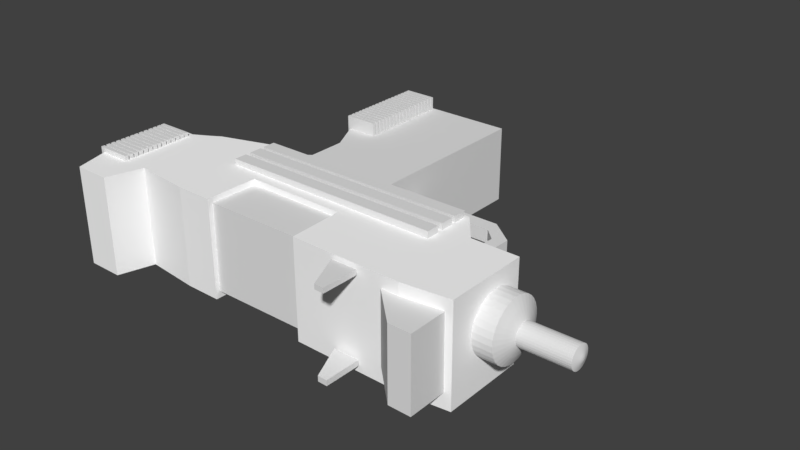 # Source: Uzi.blend  (saved by Blender 2.79.0; exported with 4.5.12 LTS)
import bpy
from mathutils import Matrix  # noqa: F401  (used for matrix-valued properties, if any)

bpy.ops.wm.read_factory_settings(use_empty=True)
scene = bpy.context.scene
scene.name = 'Scene'

# ---- collections
col_collection_1 = bpy.data.collections.new('Collection 1'); scene.collection.children.link(col_collection_1)

# ---- materials (node trees are filled in below, after node groups)
mat_c__lbremasteredrequiem_pc_nzp_models_vmodels_karambit2 = bpy.data.materials.new('C:\\lbremasteredrequiem\\pc\\nzp\\models\\VModels\\karambit2')
mat_c__lbremasteredrequiem_pc_nzp_models_vmodels_karambit2.alpha_threshold = 0.0
mat_c__lbremasteredrequiem_pc_nzp_models_vmodels_karambit2.use_transparent_shadow = False
mat_c__lbremasteredrequiem_pc_nzp_models_vmodels_karambit2.diffuse_color = (1.0, 1.0, 1.0, 1.0)
mat_c__lbremasteredrequiem_pc_nzp_models_vmodels_karambit2.roughness = 0.5

# ---- material node trees

# ---- world
world_world = bpy.data.worlds.new('World'); scene.world = world_world
world_world.color = (0.05088, 0.05088, 0.05088)
world_world.use_sun_shadow = False
world_world.sun_shadow_jitter_overblur = 0.0
world_world.cycles.sampling_method = 'MANUAL'

# ---- meshes
me_cube_005 = bpy.data.meshes.new('Cube.005')
me_cube_005.from_pydata([(0.2295, 0.8747, -1.633), (0.2295, 0.8747, 2.211), (0.2295, 1.0, -1.633), (0.2295, 1.0, 2.211), (1.488, 0.8747, -1.633), (1.488, 0.8747, 2.211), (1.488, 1.0, -1.633), (1.488, 1.0, 2.211), (0.2295, 0.7003, -1.633), (0.2295, 0.7003, 2.211), (0.2295, 0.8256, -1.633), (0.2295, 0.8256, 2.211), (1.488, 0.7003, -1.633), (1.488, 0.7003, 2.211), (1.488, 0.8256, -1.633), (1.488, 0.8256, 2.211), (0.2295, 0.5085, -1.633), (0.2295, 0.5085, 2.211), (0.2295, 0.6338, -1.633), (0.2295, 0.6338, 2.211), (1.488, 0.5085, -1.633), (1.488, 0.5085, 2.211), (1.488, 0.6338, -1.633), (1.488, 0.6338, 2.211), (0.2295, 0.3166, -1.633), (0.2295, 0.3166, 2.211), (0.2295, 0.442, -1.633), (0.2295, 0.442, 2.211), (1.488, 0.3166, -1.633), (1.488, 0.3166, 2.211), (1.488, 0.442, -1.633), (1.488, 0.442, 2.211), (0.2295, 0.1161, -1.633), (0.2295, 0.1161, 2.211), (0.2295, 0.2414, -1.633), (0.2295, 0.2414, 2.211), (1.488, 0.1161, -1.633), (1.488, 0.1161, 2.211), (1.488, 0.2414, -1.633), (1.488, 0.2414, 2.211), (0.2295, -0.08446, -1.633), (0.2295, -0.08446, 2.211), (0.2295, 0.04087, -1.633), (0.2295, 0.04087, 2.211), (1.488, -0.08446, -1.633), (1.488, -0.08446, 2.211), (1.488, 0.04087, -1.633), (1.488, 0.04087, 2.211), (0.2295, -0.285, -1.633), (0.2295, -0.285, 2.211), (0.2295, -0.1597, -1.633), (0.2295, -0.1597, 2.211), (1.488, -0.285, -1.633), (1.488, -0.285, 2.211), (1.488, -0.1597, -1.633), (1.488, -0.1597, 2.211), (0.2295, -0.4594, -1.633), (0.2295, -0.4594, 2.211), (0.2295, -0.3341, -1.633), (0.2295, -0.3341, 2.211), (1.488, -0.4594, -1.633), (1.488, -0.4594, 2.211), (1.488, -0.3341, -1.633), (1.488, -0.3341, 2.211), (0.2295, -0.6512, -1.633), (0.2295, -0.6512, 2.211), (0.2295, -0.5259, -1.633), (0.2295, -0.5259, 2.211), (1.488, -0.6512, -1.633), (1.488, -0.6512, 2.211), (1.488, -0.5259, -1.633), (1.488, -0.5259, 2.211), (0.2295, -0.8431, -1.633), (0.2295, -0.8431, 2.211), (0.2295, -0.7177, -1.633), (0.2295, -0.7177, 2.211), (1.488, -0.8431, -1.633), (1.488, -0.8431, 2.211), (1.488, -0.7177, -1.633), (1.488, -0.7177, 2.211), (0.2295, -1.044, -1.633), (0.2295, -1.044, 2.211), (0.2295, -0.9183, -1.633), (0.2295, -0.9183, 2.211), (1.488, -1.044, -1.633), (1.488, -1.044, 2.211), (1.488, -0.9183, -1.633), (1.488, -0.9183, 2.211), (0.2295, -1.244, -1.633), (0.2295, -1.244, 2.211), (0.2295, -1.119, -1.633), (0.2295, -1.119, 2.211), (1.488, -1.244, -1.633), (1.488, -1.244, 2.211), (1.488, -1.119, -1.633), (1.488, -1.119, 2.211), (0.2295, -1.436, -1.633), (0.2295, -1.436, 2.211), (0.2295, -1.311, -1.633), (0.2295, -1.311, 2.211), (1.488, -1.436, -1.633), (1.488, -1.436, 2.211), (1.488, -1.311, -1.633), (1.488, -1.311, 2.211), (0.2295, -1.637, -1.633), (0.2295, -1.637, 2.211), (0.2295, -1.511, -1.633), (0.2295, -1.511, 2.211), (1.488, -1.637, -1.633), (1.488, -1.637, 2.211), (1.488, -1.511, -1.633), (1.488, -1.511, 2.211), (4.44, 9.13, -1.508), (4.44, 9.13, 2.087), (4.44, 9.247, -1.508), (4.44, 9.247, 2.087), (5.617, 9.13, -1.508), (5.617, 9.13, 2.087), (5.617, 9.247, -1.508), (5.617, 9.247, 2.087), (4.44, 8.967, -1.508), (4.44, 8.967, 2.087), (4.44, 9.084, -1.508), (4.44, 9.084, 2.087), (5.617, 8.967, -1.508), (5.617, 8.967, 2.087), (5.617, 9.084, -1.508), (5.617, 9.084, 2.087), (4.44, 8.788, -1.508), (4.44, 8.788, 2.087), (4.44, 8.905, -1.508), (4.44, 8.905, 2.087), (5.617, 8.788, -1.508), (5.617, 8.788, 2.087), (5.617, 8.905, -1.508), (5.617, 8.905, 2.087), (4.44, 8.608, -1.508), (4.44, 8.608, 2.087), (4.44, 8.726, -1.508), (4.44, 8.726, 2.087), (5.617, 8.608, -1.508), (5.617, 8.608, 2.087), (5.617, 8.726, -1.508), (5.617, 8.726, 2.087), (4.44, 8.421, -1.508), (4.44, 8.421, 2.087), (4.44, 8.538, -1.508), (4.44, 8.538, 2.087), (5.617, 8.421, -1.508), (5.617, 8.421, 2.087), (5.617, 8.538, -1.508), (5.617, 8.538, 2.087), (4.44, 8.233, -1.508), (4.44, 8.233, 2.087), (4.44, 8.35, -1.508), (4.44, 8.35, 2.087), (5.617, 8.233, -1.508), (5.617, 8.233, 2.087), (5.617, 8.35, -1.508), (5.617, 8.35, 2.087), (4.44, 8.046, -1.508), (4.44, 8.046, 2.087), (4.44, 8.163, -1.508), (4.44, 8.163, 2.087), (5.617, 8.046, -1.508), (5.617, 8.046, 2.087), (5.617, 8.163, -1.508), (5.617, 8.163, 2.087), (4.44, 7.883, -1.508), (4.44, 7.883, 2.087), (4.44, 8.0, -1.508), (4.44, 8.0, 2.087), (5.617, 7.883, -1.508), (5.617, 7.883, 2.087), (5.617, 8.0, -1.508), (5.617, 8.0, 2.087), (4.44, 7.703, -1.508), (4.44, 7.703, 2.087), (4.44, 7.82, -1.508), (4.44, 7.82, 2.087), (5.617, 7.703, -1.508), (5.617, 7.703, 2.087), (5.617, 7.82, -1.508), (5.617, 7.82, 2.087), (4.44, 7.524, -1.508), (4.44, 7.524, 2.087), (4.44, 7.641, -1.508), (4.44, 7.641, 2.087), (5.617, 7.524, -1.508), (5.617, 7.524, 2.087), (5.617, 7.641, -1.508), (5.617, 7.641, 2.087), (4.44, 7.336, -1.508), (4.44, 7.336, 2.087), (4.44, 7.453, -1.508), (4.44, 7.453, 2.087), (5.617, 7.336, -1.508), (5.617, 7.336, 2.087), (5.617, 7.453, -1.508), (5.617, 7.453, 2.087), (4.44, 7.149, -1.508), (4.44, 7.149, 2.087), (4.44, 7.266, -1.508), (4.44, 7.266, 2.087), (5.617, 7.149, -1.508), (5.617, 7.149, 2.087), (5.617, 7.266, -1.508), (5.617, 7.266, 2.087), (4.44, 6.969, -1.508), (4.44, 6.969, 2.087), (4.44, 7.087, -1.508), (4.44, 7.087, 2.087), (5.617, 6.969, -1.508), (5.617, 6.969, 2.087), (5.617, 7.087, -1.508), (5.617, 7.087, 2.087), (4.44, 6.782, -1.508), (4.44, 6.782, 2.087), (4.44, 6.899, -1.508), (4.44, 6.899, 2.087), (5.617, 6.782, -1.508), (5.617, 6.782, 2.087), (5.617, 6.899, -1.508), (5.617, 6.899, 2.087), (4.44, 6.606, -1.508), (4.44, 6.606, 2.087), (4.44, 6.723, -1.508), (4.44, 6.723, 2.087), (5.617, 6.606, -1.508), (5.617, 6.606, 2.087), (5.617, 6.723, -1.508), (5.617, 6.723, 2.087), (4.44, 6.427, -1.508), (4.44, 6.427, 2.087), (4.44, 6.544, -1.508), (4.44, 6.544, 2.087), (5.617, 6.427, -1.508), (5.617, 6.427, 2.087), (5.617, 6.544, -1.508), (5.617, 6.544, 2.087), (4.44, 6.239, -1.508), (4.44, 6.239, 2.087), (4.44, 6.356, -1.508), (4.44, 6.356, 2.087), (5.617, 6.239, -1.508), (5.617, 6.239, 2.087), (5.617, 6.356, -1.508), (5.617, 6.356, 2.087), (4.44, 6.052, -1.508), (4.44, 6.052, 2.087), (4.44, 6.169, -1.508), (4.44, 6.169, 2.087), (5.617, 6.052, -1.508), (5.617, 6.052, 2.087), (5.617, 6.169, -1.508), (5.617, 6.169, 2.087), (4.44, 5.872, -1.508), (4.44, 5.872, 2.087), (4.44, 5.989, -1.508), (4.44, 5.989, 2.087), (5.617, 5.872, -1.508), (5.617, 5.872, 2.087), (5.617, 5.989, -1.508), (5.617, 5.989, 2.087), (12.36, 2.193, 2.231), (12.36, 2.193, -1.783), (12.36, 1.731, 2.231), (12.36, 1.731, -1.783), (4.426, 2.193, 2.231), (4.426, 2.193, -1.783), (4.426, 1.731, 2.231), (4.426, 1.731, -1.783), (12.36, 1.591, 2.231), (12.36, 1.591, -1.783), (12.36, 1.128, 2.231), (12.36, 1.128, -1.783), (4.426, 1.591, 2.231), (4.426, 1.591, -1.783), (4.426, 1.128, 2.231), (4.426, 1.128, -1.783), (12.36, 0.9377, 2.231), (12.36, 0.9377, -1.783), (12.36, 0.4749, 2.231), (12.36, 0.4749, -1.783), (4.426, 0.9377, 2.231), (4.426, 0.9377, -1.783), (4.426, 0.4749, 2.231), (4.426, 0.4749, -1.783)], [], [(0, 1, 3, 2), (2, 3, 7, 6), (6, 7, 5, 4), (4, 5, 1, 0), (2, 6, 4, 0), (7, 3, 1, 5), (8, 9, 11, 10), (10, 11, 15, 14), (14, 15, 13, 12), (12, 13, 9, 8), (10, 14, 12, 8), (15, 11, 9, 13), (16, 17, 19, 18), (18, 19, 23, 22), (22, 23, 21, 20), (20, 21, 17, 16), (18, 22, 20, 16), (23, 19, 17, 21), (24, 25, 27, 26), (26, 27, 31, 30), (30, 31, 29, 28), (28, 29, 25, 24), (26, 30, 28, 24), (31, 27, 25, 29), (32, 33, 35, 34), (34, 35, 39, 38), (38, 39, 37, 36), (36, 37, 33, 32), (34, 38, 36, 32), (39, 35, 33, 37), (40, 41, 43, 42), (42, 43, 47, 46), (46, 47, 45, 44), (44, 45, 41, 40), (42, 46, 44, 40), (47, 43, 41, 45), (48, 49, 51, 50), (50, 51, 55, 54), (54, 55, 53, 52), (52, 53, 49, 48), (50, 54, 52, 48), (55, 51, 49, 53), (56, 57, 59, 58), (58, 59, 63, 62), (62, 63, 61, 60), (60, 61, 57, 56), (58, 62, 60, 56), (63, 59, 57, 61), (64, 65, 67, 66), (66, 67, 71, 70), (70, 71, 69, 68), (68, 69, 65, 64), (66, 70, 68, 64), (71, 67, 65, 69), (72, 73, 75, 74), (74, 75, 79, 78), (78, 79, 77, 76), (76, 77, 73, 72), (74, 78, 76, 72), (79, 75, 73, 77), (80, 81, 83, 82), (82, 83, 87, 86), (86, 87, 85, 84), (84, 85, 81, 80), (82, 86, 84, 80), (87, 83, 81, 85), (88, 89, 91, 90), (90, 91, 95, 94), (94, 95, 93, 92), (92, 93, 89, 88), (90, 94, 92, 88), (95, 91, 89, 93), (96, 97, 99, 98), (98, 99, 103, 102), (102, 103, 101, 100), (100, 101, 97, 96), (98, 102, 100, 96), (103, 99, 97, 101), (104, 105, 107, 106), (106, 107, 111, 110), (110, 111, 109, 108), (108, 109, 105, 104), (106, 110, 108, 104), (111, 107, 105, 109), (112, 113, 115, 114), (114, 115, 119, 118), (118, 119, 117, 116), (116, 117, 113, 112), (114, 118, 116, 112), (119, 115, 113, 117), (120, 121, 123, 122), (122, 123, 127, 126), (126, 127, 125, 124), (124, 125, 121, 120), (122, 126, 124, 120), (127, 123, 121, 125), (128, 129, 131, 130), (130, 131, 135, 134), (134, 135, 133, 132), (132, 133, 129, 128), (130, 134, 132, 128), (135, 131, 129, 133), (136, 137, 139, 138), (138, 139, 143, 142), (142, 143, 141, 140), (140, 141, 137, 136), (138, 142, 140, 136), (143, 139, 137, 141), (144, 145, 147, 146), (146, 147, 151, 150), (150, 151, 149, 148), (148, 149, 145, 144), (146, 150, 148, 144), (151, 147, 145, 149), (152, 153, 155, 154), (154, 155, 159, 158), (158, 159, 157, 156), (156, 157, 153, 152), (154, 158, 156, 152), (159, 155, 153, 157), (160, 161, 163, 162), (162, 163, 167, 166), (166, 167, 165, 164), (164, 165, 161, 160), (162, 166, 164, 160), (167, 163, 161, 165), (168, 169, 171, 170), (170, 171, 175, 174), (174, 175, 173, 172), (172, 173, 169, 168), (170, 174, 172, 168), (175, 171, 169, 173), (176, 177, 179, 178), (178, 179, 183, 182), (182, 183, 181, 180), (180, 181, 177, 176), (178, 182, 180, 176), (183, 179, 177, 181), (184, 185, 187, 186), (186, 187, 191, 190), (190, 191, 189, 188), (188, 189, 185, 184), (186, 190, 188, 184), (191, 187, 185, 189), (192, 193, 195, 194), (194, 195, 199, 198), (198, 199, 197, 196), (196, 197, 193, 192), (194, 198, 196, 192), (199, 195, 193, 197), (200, 201, 203, 202), (202, 203, 207, 206), (206, 207, 205, 204), (204, 205, 201, 200), (202, 206, 204, 200), (207, 203, 201, 205), (208, 209, 211, 210), (210, 211, 215, 214), (214, 215, 213, 212), (212, 213, 209, 208), (210, 214, 212, 208), (215, 211, 209, 213), (216, 217, 219, 218), (218, 219, 223, 222), (222, 223, 221, 220), (220, 221, 217, 216), (218, 222, 220, 216), (223, 219, 217, 221), (224, 225, 227, 226), (226, 227, 231, 230), (230, 231, 229, 228), (228, 229, 225, 224), (226, 230, 228, 224), (231, 227, 225, 229), (232, 233, 235, 234), (234, 235, 239, 238), (238, 239, 237, 236), (236, 237, 233, 232), (234, 238, 236, 232), (239, 235, 233, 237), (240, 241, 243, 242), (242, 243, 247, 246), (246, 247, 245, 244), (244, 245, 241, 240), (242, 246, 244, 240), (247, 243, 241, 245), (248, 249, 251, 250), (250, 251, 255, 254), (254, 255, 253, 252), (252, 253, 249, 248), (250, 254, 252, 248), (255, 251, 249, 253), (256, 257, 259, 258), (258, 259, 263, 262), (262, 263, 261, 260), (260, 261, 257, 256), (258, 262, 260, 256), (263, 259, 257, 261), (269, 265, 267, 271), (269, 268, 264, 265), (271, 270, 268, 269), (267, 266, 270, 271), (264, 268, 270, 266), (265, 264, 266, 267), (277, 273, 275, 279), (277, 276, 272, 273), (279, 278, 276, 277), (275, 274, 278, 279), (272, 276, 278, 274), (273, 272, 274, 275), (285, 281, 283, 287), (285, 284, 280, 281), (287, 286, 284, 285), (283, 282, 286, 287), (280, 284, 286, 282), (281, 280, 282, 283)])
_uv = me_cube_005.uv_layers.new(name='UVMap')
_uv.uv.foreach_set('vector', [0.08404, 0.798, 0.08404, 0.9513, 0.07904, 0.9513, 0.07904, 0.798, 0.05122, 0.4873, 0.05122, 0.6406, 0.001047, 0.6406, 0.001047, 0.4873, 0.09113, 0.798, 0.09113, 0.9513, 0.08613, 0.9513, 0.08613, 0.798, 0.7405, 0.3117, 0.7405, 0.465, 0.6903, 0.465, 0.6903, 0.3117, 0.7949, 0.4458, 0.845, 0.4458, 0.845, 0.4508, 0.7949, 0.4508, 0.9496, 0.4792, 0.8994, 0.4792, 0.8994, 0.4742, 0.9496, 0.4742, 0.09822, 0.798, 0.09822, 0.9513, 0.09322, 0.9513, 0.09322, 0.798, 0.4171, 0.4873, 0.4171, 0.6406, 0.3669, 0.6406, 0.3669, 0.4873, 0.1053, 0.798, 0.1053, 0.9513, 0.1003, 0.9513, 0.1003, 0.798, 0.7405, 0.1564, 0.7405, 0.3096, 0.6903, 0.3096, 0.6903, 0.1564, 0.6903, 0.4671, 0.7405, 0.4671, 0.7405, 0.4721, 0.6903, 0.4721, 0.05122, 0.9584, 0.001047, 0.9584, 0.001047, 0.9534, 0.05122, 0.9534, 0.06986, 0.798, 0.06986, 0.9513, 0.06486, 0.9513, 0.06486, 0.798, 0.5739, 0.4873, 0.5739, 0.6406, 0.5238, 0.6406, 0.5238, 0.4873, 0.939, 0.1465, 0.939, 0.2997, 0.934, 0.2997, 0.934, 0.1465, 0.7928, 0.001047, 0.7928, 0.1543, 0.7426, 0.1543, 0.7426, 0.001047, 0.7949, 0.46, 0.845, 0.46, 0.845, 0.465, 0.7949, 0.465, 0.1363, 0.9584, 0.08613, 0.9584, 0.08613, 0.9534, 0.1363, 0.9534, 0.06277, 0.798, 0.06277, 0.9513, 0.05777, 0.9513, 0.05777, 0.798, 0.6262, 0.4873, 0.6262, 0.6406, 0.576, 0.6406, 0.576, 0.4873, 0.9443, 0.4873, 0.9443, 0.6406, 0.9393, 0.6406, 0.9393, 0.4873, 0.6882, 0.001047, 0.6882, 0.1543, 0.638, 0.1543, 0.638, 0.001047, 0.7949, 0.4742, 0.845, 0.4742, 0.845, 0.4792, 0.7949, 0.4792, 0.208, 0.9555, 0.1579, 0.9555, 0.1579, 0.9505, 0.208, 0.9505, 0.949, 0.6427, 0.949, 0.7959, 0.944, 0.7959, 0.944, 0.6427, 0.3648, 0.4873, 0.3649, 0.6406, 0.3147, 0.6406, 0.3147, 0.4873, 0.02022, 0.798, 0.02022, 0.9513, 0.01523, 0.9513, 0.01523, 0.798, 0.208, 0.6427, 0.208, 0.7959, 0.1579, 0.7959, 0.1579, 0.6427, 0.6903, 0.4742, 0.7405, 0.4742, 0.7405, 0.4792, 0.6903, 0.4792, 0.8975, 0.9385, 0.8474, 0.9385, 0.8474, 0.9335, 0.8975, 0.9335, 0.0415, 0.798, 0.04149, 0.9513, 0.0365, 0.9513, 0.0365, 0.798, 0.05122, 0.6427, 0.05122, 0.7959, 0.001047, 0.7959, 0.001047, 0.6427, 0.02731, 0.798, 0.02731, 0.9513, 0.02232, 0.9513, 0.02232, 0.798, 0.1035, 0.6427, 0.1035, 0.7959, 0.05332, 0.7959, 0.05332, 0.6427, 0.638, 0.4742, 0.6882, 0.4742, 0.6882, 0.4792, 0.638, 0.4792, 0.8975, 0.9456, 0.8474, 0.9456, 0.8474, 0.9406, 0.8975, 0.9406, 0.01313, 0.798, 0.01313, 0.9513, 0.008137, 0.9513, 0.008137, 0.798, 0.4694, 0.4873, 0.4694, 0.6406, 0.4192, 0.6406, 0.4192, 0.4873, 0.9461, 0.1465, 0.9461, 0.2997, 0.9411, 0.2997, 0.9411, 0.1465, 0.6785, 0.4873, 0.6785, 0.6406, 0.6283, 0.6406, 0.6283, 0.4873, 0.7949, 0.4387, 0.845, 0.4387, 0.845, 0.4437, 0.7949, 0.4437, 0.8975, 0.9527, 0.8474, 0.9527, 0.8474, 0.9477, 0.8975, 0.9477, 0.05568, 0.798, 0.05568, 0.9513, 0.05068, 0.9513, 0.05068, 0.798, 0.208, 0.4873, 0.208, 0.6406, 0.1579, 0.6406, 0.1579, 0.4873, 0.939, 0.3018, 0.939, 0.455, 0.934, 0.455, 0.934, 0.3018, 0.6882, 0.1564, 0.6882, 0.3096, 0.638, 0.3096, 0.638, 0.1564, 0.8374, 0.6327, 0.8876, 0.6327, 0.8876, 0.6377, 0.8374, 0.6377, 0.9531, 0.9552, 0.9029, 0.9552, 0.9029, 0.9502, 0.9531, 0.9502, 0.9461, 0.3018, 0.9461, 0.455, 0.9411, 0.455, 0.9411, 0.3018, 0.2603, 0.4873, 0.2603, 0.6406, 0.2101, 0.6406, 0.2101, 0.4873, 0.9372, 0.4873, 0.9372, 0.6406, 0.9322, 0.6406, 0.9322, 0.4873, 0.7307, 0.4873, 0.7307, 0.6406, 0.6806, 0.6406, 0.6806, 0.4873, 0.7949, 0.4671, 0.845, 0.4671, 0.845, 0.4721, 0.7949, 0.4721, 0.8975, 0.9598, 0.8474, 0.9598, 0.8474, 0.9548, 0.8975, 0.9548, 0.07695, 0.798, 0.07695, 0.9513, 0.07195, 0.9513, 0.07195, 0.798, 0.1035, 0.4873, 0.1035, 0.6406, 0.05332, 0.6406, 0.05332, 0.4873, 0.1124, 0.798, 0.1124, 0.9513, 0.1074, 0.9513, 0.1074, 0.798, 0.7928, 0.1564, 0.7928, 0.3096, 0.7426, 0.3096, 0.7426, 0.1564, 0.638, 0.4671, 0.6882, 0.4671, 0.6882, 0.4721, 0.638, 0.4721, 0.8973, 0.4792, 0.8471, 0.4792, 0.8471, 0.4742, 0.8973, 0.4742, 0.1337, 0.798, 0.1337, 0.9513, 0.1287, 0.9513, 0.1287, 0.798, 0.7928, 0.3117, 0.7928, 0.465, 0.7426, 0.465, 0.7426, 0.3117, 0.1479, 0.798, 0.1479, 0.9513, 0.1429, 0.9513, 0.1429, 0.798, 0.1558, 0.6427, 0.1558, 0.7959, 0.1056, 0.7959, 0.1056, 0.6427, 0.7426, 0.4671, 0.7928, 0.4671, 0.7928, 0.4721, 0.7426, 0.4721, 0.208, 0.9484, 0.1579, 0.9484, 0.1579, 0.9434, 0.208, 0.9434, 0.1408, 0.798, 0.1408, 0.9513, 0.1358, 0.9513, 0.1358, 0.798, 0.5217, 0.4873, 0.5217, 0.6406, 0.4715, 0.6406, 0.4715, 0.4873, 0.04859, 0.798, 0.04859, 0.9513, 0.04359, 0.9513, 0.04359, 0.798, 0.7405, 0.001047, 0.7405, 0.1543, 0.6903, 0.1543, 0.6903, 0.001047, 0.7426, 0.4742, 0.7928, 0.4742, 0.7928, 0.4792, 0.7426, 0.4792, 0.9531, 0.9623, 0.9029, 0.9623, 0.9029, 0.9573, 0.9531, 0.9573, 0.1195, 0.798, 0.1195, 0.9513, 0.1145, 0.9513, 0.1145, 0.798, 0.3126, 0.4873, 0.3126, 0.6406, 0.2624, 0.6406, 0.2624, 0.4873, 0.0344, 0.798, 0.0344, 0.9513, 0.02941, 0.9513, 0.02941, 0.798, 0.6882, 0.3117, 0.6882, 0.465, 0.638, 0.465, 0.638, 0.3117, 0.7851, 0.6327, 0.8353, 0.6327, 0.8353, 0.6377, 0.7851, 0.6377, 0.208, 0.9626, 0.1579, 0.9626, 0.1579, 0.9576, 0.208, 0.9576, 0.1266, 0.798, 0.1266, 0.9513, 0.1216, 0.9513, 0.1216, 0.798, 0.1558, 0.4873, 0.1558, 0.6406, 0.1056, 0.6406, 0.1056, 0.4873, 0.006043, 0.798, 0.006043, 0.9513, 0.001047, 0.9513, 0.001047, 0.798, 0.783, 0.4873, 0.783, 0.6406, 0.7328, 0.6406, 0.7328, 0.4873, 0.7949, 0.4529, 0.845, 0.4529, 0.845, 0.4579, 0.7949, 0.4579, 0.05122, 0.9654, 0.001047, 0.9654, 0.001047, 0.9604, 0.05122, 0.9604, 0.9578, 0.4873, 0.9578, 0.6306, 0.9531, 0.6306, 0.9531, 0.4873, 0.832, 0.4873, 0.832, 0.6306, 0.7851, 0.6306, 0.7851, 0.4873, 0.9619, 0.8048, 0.9619, 0.9481, 0.9573, 0.9481, 0.9573, 0.8048, 0.8908, 0.001047, 0.8908, 0.1444, 0.8439, 0.1444, 0.8439, 0.001047, 0.001047, 0.9675, 0.04797, 0.9675, 0.04797, 0.9722, 0.001047, 0.9722, 0.9988, 0.9826, 0.9519, 0.9826, 0.9519, 0.9779, 0.9988, 0.9779, 0.9596, 0.2919, 0.9596, 0.4352, 0.9549, 0.4352, 0.9549, 0.2919, 0.5577, 0.6427, 0.5577, 0.786, 0.5107, 0.786, 0.5107, 0.6427, 0.9693, 0.6427, 0.9693, 0.786, 0.9646, 0.786, 0.9646, 0.6427, 0.8453, 0.7881, 0.8453, 0.9314, 0.7983, 0.9314, 0.7983, 0.7881, 0.1579, 0.9647, 0.2048, 0.9647, 0.2048, 0.9694, 0.1579, 0.9694, 0.9498, 0.9961, 0.9029, 0.9961, 0.9029, 0.9914, 0.9498, 0.9914, 0.9736, 0.001047, 0.9736, 0.1444, 0.969, 0.1444, 0.969, 0.001047, 0.5086, 0.6427, 0.5086, 0.786, 0.4617, 0.786, 0.4617, 0.6427, 0.9731, 0.2919, 0.9731, 0.4352, 0.9685, 0.4352, 0.9685, 0.2919, 0.7962, 0.7881, 0.7962, 0.9314, 0.7493, 0.9314, 0.7493, 0.7881, 0.9029, 0.9847, 0.9498, 0.9847, 0.9498, 0.9893, 0.9029, 0.9893, 0.1331, 0.999, 0.08613, 0.999, 0.08613, 0.9943, 0.1331, 0.9943, 0.9669, 0.001047, 0.9669, 0.1444, 0.9622, 0.1444, 0.9622, 0.001047, 0.6492, 0.7881, 0.6492, 0.9314, 0.6023, 0.9314, 0.6023, 0.7881, 0.9687, 0.8048, 0.9687, 0.9481, 0.964, 0.9481, 0.964, 0.8048, 0.4531, 0.7881, 0.4531, 0.9314, 0.4062, 0.9314, 0.4062, 0.7881, 0.934, 0.4571, 0.9809, 0.4571, 0.9809, 0.4618, 0.934, 0.4618, 0.2048, 0.9964, 0.1579, 0.9964, 0.1579, 0.9918, 0.2048, 0.9918, 0.9731, 0.1465, 0.9731, 0.2898, 0.9685, 0.2898, 0.9685, 0.1465, 0.9301, 0.4873, 0.9301, 0.6306, 0.8831, 0.6306, 0.8831, 0.4873, 0.9646, 0.4873, 0.9646, 0.6306, 0.9599, 0.6306, 0.9599, 0.4873, 0.8811, 0.4873, 0.8811, 0.6306, 0.8341, 0.6306, 0.8341, 0.4873, 0.934, 0.4639, 0.9809, 0.4639, 0.9809, 0.4686, 0.934, 0.4686, 0.04797, 0.9925, 0.001047, 0.9925, 0.001047, 0.9878, 0.04797, 0.9878, 0.9625, 0.6427, 0.9625, 0.786, 0.9578, 0.786, 0.9578, 0.6427, 0.8908, 0.2919, 0.8908, 0.4352, 0.8439, 0.4352, 0.8439, 0.2919, 0.9664, 0.1465, 0.9664, 0.2898, 0.9617, 0.2898, 0.9617, 0.1465, 0.2571, 0.7881, 0.2571, 0.9314, 0.2101, 0.9314, 0.2101, 0.7881, 0.1579, 0.9782, 0.2048, 0.9782, 0.2048, 0.9829, 0.1579, 0.9829, 0.9951, 0.4487, 0.9482, 0.4487, 0.9482, 0.444, 0.9951, 0.444, 0.9664, 0.2919, 0.9664, 0.4352, 0.9617, 0.4352, 0.9617, 0.2919, 0.3551, 0.7881, 0.3551, 0.9314, 0.3082, 0.9314, 0.3082, 0.7881, 0.9713, 0.4873, 0.9713, 0.6306, 0.9666, 0.6306, 0.9666, 0.4873, 0.4041, 0.7881, 0.4041, 0.9314, 0.3572, 0.9314, 0.3572, 0.7881, 0.9029, 0.9779, 0.9498, 0.9779, 0.9498, 0.9826, 0.9029, 0.9826, 0.9988, 0.969, 0.9519, 0.969, 0.9519, 0.9644, 0.9988, 0.9644, 0.9601, 0.001047, 0.9601, 0.1444, 0.9554, 0.1444, 0.9554, 0.001047, 0.8418, 0.2919, 0.8418, 0.4352, 0.7949, 0.4352, 0.7949, 0.2919, 0.9533, 0.001047, 0.9533, 0.1444, 0.9487, 0.1444, 0.9487, 0.001047, 0.8418, 0.1465, 0.8418, 0.2898, 0.7949, 0.2898, 0.7949, 0.1465, 0.8474, 0.9754, 0.8943, 0.9754, 0.8943, 0.9801, 0.8474, 0.9801, 0.9988, 0.9961, 0.9519, 0.9961, 0.9519, 0.9914, 0.9988, 0.9914, 0.1693, 0.798, 0.1693, 0.9413, 0.1646, 0.9413, 0.1646, 0.798, 0.3616, 0.6427, 0.3616, 0.786, 0.3147, 0.786, 0.3147, 0.6427, 0.1828, 0.798, 0.1828, 0.9413, 0.1782, 0.9413, 0.1782, 0.798, 0.6002, 0.7881, 0.6002, 0.9314, 0.5533, 0.9314, 0.5533, 0.7881, 0.8474, 0.9686, 0.8943, 0.9686, 0.8943, 0.9733, 0.8474, 0.9733, 0.8943, 0.9665, 0.8474, 0.9665, 0.8474, 0.9618, 0.8943, 0.9618, 0.9552, 0.8048, 0.9552, 0.9481, 0.9505, 0.9481, 0.9505, 0.8048, 0.6067, 0.6427, 0.6067, 0.786, 0.5598, 0.786, 0.5598, 0.6427, 0.9143, 0.8048, 0.9143, 0.9481, 0.9097, 0.9481, 0.9097, 0.8048, 0.9008, 0.6427, 0.9008, 0.786, 0.8539, 0.786, 0.8539, 0.6427, 0.08613, 0.9672, 0.1331, 0.9672, 0.1331, 0.9719, 0.08613, 0.9719, 0.9986, 0.4788, 0.9517, 0.4788, 0.9517, 0.4742, 0.9986, 0.4742, 0.2031, 0.798, 0.2031, 0.9413, 0.1985, 0.9413, 0.1985, 0.798, 0.6557, 0.6427, 0.6557, 0.786, 0.6088, 0.786, 0.6088, 0.6427, 0.951, 0.4873, 0.951, 0.6306, 0.9463, 0.6306, 0.9463, 0.4873, 0.8943, 0.7881, 0.8943, 0.9314, 0.8474, 0.9314, 0.8474, 0.7881, 0.08613, 0.9807, 0.1331, 0.9807, 0.1331, 0.9854, 0.08613, 0.9854, 0.998, 0.7928, 0.9511, 0.7928, 0.9511, 0.7881, 0.998, 0.7881, 0.9484, 0.8048, 0.9484, 0.9481, 0.9437, 0.9481, 0.9437, 0.8048, 0.8028, 0.6427, 0.8028, 0.786, 0.7558, 0.786, 0.7558, 0.6427, 0.9528, 0.1465, 0.9528, 0.2898, 0.9482, 0.2898, 0.9482, 0.1465, 0.6982, 0.7881, 0.6982, 0.9314, 0.6513, 0.9314, 0.6513, 0.7881, 0.9029, 0.9711, 0.9498, 0.9711, 0.9498, 0.9758, 0.9029, 0.9758, 0.9933, 0.6374, 0.9463, 0.6374, 0.9463, 0.6327, 0.9933, 0.6327, 0.1896, 0.798, 0.1896, 0.9413, 0.1849, 0.9413, 0.1849, 0.798, 0.8418, 0.001047, 0.8418, 0.1444, 0.7949, 0.1444, 0.7949, 0.001047, 0.9528, 0.2919, 0.9528, 0.4352, 0.9482, 0.4352, 0.9482, 0.2919, 0.3061, 0.7881, 0.3061, 0.9314, 0.2591, 0.9314, 0.2591, 0.7881, 0.1579, 0.9715, 0.2048, 0.9715, 0.2048, 0.9761, 0.1579, 0.9761, 0.9951, 0.4419, 0.9482, 0.4419, 0.9482, 0.4373, 0.9951, 0.4373, 0.9416, 0.8048, 0.9416, 0.9481, 0.937, 0.9481, 0.937, 0.8048, 0.3093, 0.6427, 0.3093, 0.786, 0.2624, 0.786, 0.2624, 0.6427, 0.9557, 0.6427, 0.9557, 0.786, 0.9511, 0.786, 0.9511, 0.6427, 0.9398, 0.001047, 0.9398, 0.1444, 0.8929, 0.1444, 0.8929, 0.001047, 0.1579, 0.985, 0.2048, 0.985, 0.2048, 0.9897, 0.1579, 0.9897, 0.1331, 0.9922, 0.08613, 0.9922, 0.08613, 0.9875, 0.1331, 0.9875, 0.1625, 0.798, 0.1625, 0.9413, 0.1579, 0.9413, 0.1579, 0.798, 0.2571, 0.6427, 0.2571, 0.786, 0.2101, 0.786, 0.2101, 0.6427, 0.1761, 0.798, 0.1761, 0.9413, 0.1714, 0.9413, 0.1714, 0.798, 0.8518, 0.6427, 0.8518, 0.786, 0.8048, 0.786, 0.8048, 0.6427, 0.9029, 0.9644, 0.9498, 0.9644, 0.9498, 0.969, 0.9029, 0.969, 0.1331, 0.9651, 0.08613, 0.9651, 0.08613, 0.9604, 0.1331, 0.9604, 0.1964, 0.798, 0.1964, 0.9413, 0.1917, 0.9413, 0.1917, 0.798, 0.7047, 0.6427, 0.7047, 0.786, 0.6578, 0.786, 0.6578, 0.6427, 0.9281, 0.8048, 0.9281, 0.9481, 0.9234, 0.9481, 0.9234, 0.8048, 0.8908, 0.1465, 0.8908, 0.2898, 0.8439, 0.2898, 0.8439, 0.1465, 0.08613, 0.974, 0.1331, 0.974, 0.1331, 0.9787, 0.08613, 0.9787, 0.998, 0.7995, 0.9511, 0.7995, 0.9511, 0.7948, 0.998, 0.7948, 0.9596, 0.1465, 0.9596, 0.2898, 0.9549, 0.2898, 0.9549, 0.1465, 0.4106, 0.6427, 0.4106, 0.786, 0.3637, 0.786, 0.3637, 0.6427, 0.9076, 0.8048, 0.9076, 0.9481, 0.9029, 0.9481, 0.9029, 0.8048, 0.5512, 0.7881, 0.5512, 0.9314, 0.5042, 0.9314, 0.5042, 0.7881, 0.8474, 0.9821, 0.8943, 0.9821, 0.8943, 0.9868, 0.8474, 0.9868, 0.9988, 0.9893, 0.9519, 0.9893, 0.9519, 0.9847, 0.9988, 0.9847, 0.9349, 0.8048, 0.9349, 0.9481, 0.9302, 0.9481, 0.9302, 0.8048, 0.4596, 0.6427, 0.4596, 0.786, 0.4127, 0.786, 0.4127, 0.6427, 0.9211, 0.8048, 0.9211, 0.9481, 0.9164, 0.9481, 0.9164, 0.8048, 0.7472, 0.7881, 0.7472, 0.9314, 0.7003, 0.9314, 0.7003, 0.7881, 0.001047, 0.9743, 0.04797, 0.9743, 0.04797, 0.979, 0.001047, 0.979, 0.8943, 0.9936, 0.8474, 0.9936, 0.8474, 0.9889, 0.8943, 0.9889, 0.1546, 0.798, 0.1546, 0.9413, 0.1499, 0.9413, 0.1499, 0.798, 0.7537, 0.6427, 0.7537, 0.786, 0.7068, 0.786, 0.7068, 0.6427, 0.9466, 0.001047, 0.9466, 0.1444, 0.9419, 0.1444, 0.9419, 0.001047, 0.5021, 0.7881, 0.5021, 0.9314, 0.4552, 0.9314, 0.4552, 0.7881, 0.001047, 0.9811, 0.04797, 0.9811, 0.04797, 0.9857, 0.001047, 0.9857, 0.9988, 0.9758, 0.9519, 0.9758, 0.9519, 0.9711, 0.9988, 0.9711, 0.2101, 0.9335, 0.5265, 0.9335, 0.5265, 0.9519, 0.2101, 0.9519, 0.3195, 0.4852, 0.3195, 0.3252, 0.636, 0.3252, 0.636, 0.4852, 0.9113, 0.1465, 0.9113, 0.3065, 0.8929, 0.3065, 0.8929, 0.1465, 0.3175, 0.1631, 0.3175, 0.3231, 0.001047, 0.3231, 0.001047, 0.1631, 0.845, 0.9725, 0.5286, 0.9725, 0.5286, 0.954, 0.845, 0.954, 0.9113, 0.3085, 0.9113, 0.4686, 0.8929, 0.4686, 0.8929, 0.3085, 0.5286, 0.9746, 0.845, 0.9746, 0.845, 0.993, 0.5286, 0.993, 0.3195, 0.1611, 0.3195, 0.001047, 0.636, 0.001047, 0.636, 0.1611, 0.9419, 0.6427, 0.9419, 0.8027, 0.9234, 0.8027, 0.9234, 0.6427, 0.3175, 0.001047, 0.3175, 0.1611, 0.001047, 0.1611, 0.001047, 0.001047, 0.845, 0.9519, 0.5286, 0.9519, 0.5286, 0.9335, 0.845, 0.9335, 0.9213, 0.6427, 0.9213, 0.8027, 0.9029, 0.8027, 0.9029, 0.6427, 0.2101, 0.9746, 0.5265, 0.9746, 0.5265, 0.993, 0.2101, 0.993, 0.3195, 0.3231, 0.3195, 0.1631, 0.636, 0.1631, 0.636, 0.3231, 0.9319, 0.1465, 0.9319, 0.3065, 0.9134, 0.3065, 0.9134, 0.1465, 0.3175, 0.3252, 0.3175, 0.4852, 0.001047, 0.4852, 0.001047, 0.3252, 0.5265, 0.9725, 0.2101, 0.9725, 0.2101, 0.954, 0.5265, 0.954, 0.9319, 0.3085, 0.9319, 0.4686, 0.9134, 0.4686, 0.9134, 0.3085])
me_cube_005.use_remesh_preserve_volume = False
me_cube_005.use_remesh_preserve_attributes = False
me_cube_005.use_mirror_vertex_groups = False
me_cube_005.update()
me_c__lbremasteredrequiem_pc_nzp_models_vmodels_karambit2_001 = bpy.data.meshes.new('C:\\lbremasteredrequiem\\pc\\nzp\\models\\VModels\\karambit2.001')
me_c__lbremasteredrequiem_pc_nzp_models_vmodels_karambit2_001.from_pydata([(-3.993, 0.06017, 1.064), (-4.003, 0.07993, -0.936), (-4.006, -1.513, 1.048), (-4.016, -1.494, -0.9515), (-3.796, 0.05866, 1.063), (-3.806, 0.07842, -0.937), (-3.814, -2.233, 1.04), (-3.824, -2.213, -0.9596), (-3.796, 0.05866, 1.063), (-3.806, 0.07842, -0.937), (-3.814, -2.233, 1.04), (-3.824, -2.213, -0.9596), (-3.37, 0.0554, 1.061), (-3.38, 0.07515, -0.9392), (-3.388, -2.236, 1.038), (-3.398, -2.216, -0.9618), (-3.076, 0.2156, 1.061), (-3.086, 0.2353, -0.9391), (-3.095, -2.238, 1.037), (-3.105, -2.219, -0.9633), (-2.856, 0.3459, 1.061), (-2.866, 0.3656, -0.9389), (-2.871, -1.522, 1.043), (-2.881, -1.502, -0.9573), (-1.745, 0.7028, 1.059), (-1.755, 0.7226, -0.941), (-1.763, -1.632, 1.036), (-1.773, -1.613, -0.964), (-1.014, 0.6972, 1.055), (-1.024, 0.717, -0.9447), (-1.032, -1.638, 1.032), (-1.042, -1.618, -0.9677), (-0.9895, 0.697, 1.055), (-0.9995, 0.7168, -0.9448), (-0.9993, -0.5776, 1.042), (-1.009, -0.5579, -0.9574), (1.021, 0.6816, 1.045), (1.01, 0.7014, -0.9551), (1.011, -0.593, 1.032), (1.001, -0.5733, -0.9676), (2.8, 0.668, 1.036), (2.79, 0.6878, -0.9642), (1.039, -1.674, 1.021), (1.029, -1.655, -0.9785), (3.258, 0.08924, 1.028), (3.247, 0.109, -0.9722), (3.244, -1.691, 1.01), (3.234, -1.671, -0.9897), (4.196, 0.08205, 1.023), (4.185, 0.1018, -0.977), (4.183, -1.576, 1.007), (4.173, -1.556, -0.9933)], [], [(0, 1, 3, 2), (2, 3, 7, 6), (6, 7, 5, 4), (4, 5, 1, 0), (2, 6, 4, 0), (7, 3, 1, 5), (10, 8, 9, 11), (13, 12, 16, 17), (9, 8, 12, 13), (8, 10, 14, 12), (11, 9, 13, 15), (10, 11, 15, 14), (19, 17, 21, 23), (12, 14, 18, 16), (15, 13, 17, 19), (14, 15, 19, 18), (22, 23, 27, 26), (18, 19, 23, 22), (17, 16, 20, 21), (16, 18, 22, 20), (25, 24, 28, 29), (21, 20, 24, 25), (20, 22, 26, 24), (23, 21, 25, 27), (31, 29, 33, 35), (24, 26, 30, 28), (27, 25, 29, 31), (26, 27, 31, 30), (33, 32, 36, 37), (30, 31, 35, 34), (29, 28, 32, 33), (28, 30, 34, 32), (36, 38, 42, 40), (32, 34, 38, 36), (35, 33, 37, 39), (34, 35, 39, 38), (43, 41, 45, 47), (39, 37, 41, 43), (38, 39, 43, 42), (37, 36, 40, 41), (45, 44, 48, 49), (42, 43, 47, 46), (41, 40, 44, 45), (40, 42, 46, 44), (50, 51, 49, 48), (44, 46, 50, 48), (47, 45, 49, 51), (46, 47, 51, 50)])
_uv = me_c__lbremasteredrequiem_pc_nzp_models_vmodels_karambit2_001.uv_layers.new(name='C:\\lbremasteredrequiem\\pc\\nzp\\models\\VModels\\karambit2')
_uv.uv.foreach_set('vector', [0.4126, 0.7245, 0.224, 0.7245, 0.224, 0.5761, 0.4126, 0.5761, 0.8625, 0.7164, 0.8625, 0.5278, 0.9327, 0.5278, 0.9327, 0.7164, 0.224, 0.3576, 0.224, 0.169, 0.4401, 0.169, 0.4401, 0.3576, 0.977, 0.5257, 0.977, 0.337, 0.9955, 0.337, 0.9955, 0.5257, 0.06832, 0.9153, 0.0005933, 0.8967, 0.2167, 0.8967, 0.2167, 0.9153, 0.5558, 0.1663, 0.6235, 0.1477, 0.7719, 0.1477, 0.7719, 0.1663, 0.224, 0.5749, 0.224, 0.3588, 0.4126, 0.3588, 0.4126, 0.5749, 0.222, 0.5679, 0.222, 0.7566, 0.1904, 0.7566, 0.1904, 0.5679, 0.9758, 0.337, 0.9758, 0.5257, 0.9356, 0.5257, 0.9356, 0.337, 0.8482, 0.3306, 0.6321, 0.3306, 0.6321, 0.2904, 0.8482, 0.2904, 0.5558, 0.1063, 0.7719, 0.1063, 0.7719, 0.1466, 0.5558, 0.1466, 0.9339, 0.7164, 0.9339, 0.5278, 0.9741, 0.5278, 0.9741, 0.7164, 0.148, 0.9186, 0.3795, 0.9186, 0.3919, 0.9393, 0.2157, 0.9393, 0.6187, 0.922, 0.4026, 0.922, 0.4026, 0.8944, 0.6341, 0.8944, 0.2782, 0.1367, 0.4943, 0.1367, 0.5096, 0.1643, 0.2782, 0.1643, 0.9672, 0.9072, 0.9672, 0.7186, 0.9948, 0.7186, 0.9948, 0.9072, 0.7586, 0.5257, 0.7586, 0.337, 0.8636, 0.337, 0.8636, 0.5257, 0.8251, 0.9072, 0.8251, 0.7186, 0.8959, 0.7186, 0.8959, 0.9072, 0.9994, 0.5278, 0.9994, 0.7164, 0.9753, 0.7164, 0.9753, 0.5278, 0.8667, 0.9402, 0.6353, 0.9402, 0.703, 0.9195, 0.8792, 0.9195, 0.9822, 0.1006, 0.9822, 0.2892, 0.9133, 0.2892, 0.9133, 0.1006, 0.8239, 0.8287, 0.6353, 0.8287, 0.6353, 0.7186, 0.8239, 0.7186, 0.7416, 0.1051, 0.5654, 0.1051, 0.5558, 0.0005933, 0.776, 0.0005933, 0.4234, 0.7186, 0.5996, 0.7186, 0.6341, 0.8231, 0.4138, 0.8231, 0.2782, 0.1655, 0.4984, 0.1655, 0.4984, 0.1678, 0.3782, 0.1678, 0.2209, 0.8955, 0.0005933, 0.8955, 0.0005933, 0.8266, 0.2209, 0.8266, 0.4138, 0.8243, 0.6341, 0.8243, 0.6341, 0.8932, 0.4138, 0.8932, 0.8971, 0.9072, 0.8971, 0.7186, 0.966, 0.7186, 0.966, 0.9072, 0.4138, 0.5278, 0.6024, 0.5278, 0.6024, 0.7174, 0.4138, 0.7174, 0.7612, 0.7164, 0.7612, 0.5278, 0.8613, 0.5278, 0.8613, 0.7164, 0.2125, 0.3781, 0.2125, 0.5357, 0.2097, 0.5357, 0.2097, 0.3781, 0.8524, 0.3341, 0.6321, 0.3341, 0.7321, 0.3318, 0.8524, 0.3318, 0.636, 0.5266, 0.5158, 0.5266, 0.4138, 0.5232, 0.636, 0.3588, 0.6321, 0.2892, 0.6321, 0.169, 0.8217, 0.169, 0.8217, 0.2892, 0.6372, 0.337, 0.7574, 0.337, 0.7574, 0.5266, 0.6372, 0.5266, 0.4413, 0.3576, 0.4413, 0.169, 0.6309, 0.169, 0.6309, 0.3576, 0.0005933, 0.0005933, 0.277, 0.0005933, 0.2593, 0.0679, 0.1243, 0.1678, 0.3581, 0.0721, 0.4547, 0.0005933, 0.5546, 0.1355, 0.2782, 0.1355, 0.4126, 0.8277, 0.224, 0.8277, 0.224, 0.7257, 0.4126, 0.7257, 0.1892, 0.7358, 0.0005934, 0.7358, 0.0005933, 0.5679, 0.1892, 0.5679, 0.1892, 0.8254, 0.0005933, 0.8254, 0.0005934, 0.737, 0.1892, 0.737, 0.0005956, 0.5667, 0.0005933, 0.3781, 0.2086, 0.3781, 0.2086, 0.5667, 0.9344, 0.337, 0.9344, 0.5257, 0.8648, 0.5257, 0.8648, 0.337, 0.2228, 0.2125, 0.0005933, 0.3769, 0.0005933, 0.169, 0.1685, 0.169, 0.6036, 0.7164, 0.6036, 0.5278, 0.76, 0.5278, 0.76, 0.7164, 0.8032, 0.9183, 0.6353, 0.9183, 0.6468, 0.8298, 0.8032, 0.8298, 0.224, 0.8289, 0.3919, 0.8289, 0.3919, 0.9174, 0.2355, 0.9174, 0.8228, 0.2892, 0.8228, 0.1006, 0.9121, 0.1006, 0.9121, 0.2892])
me_c__lbremasteredrequiem_pc_nzp_models_vmodels_karambit2_001.materials.append(mat_c__lbremasteredrequiem_pc_nzp_models_vmodels_karambit2)
me_c__lbremasteredrequiem_pc_nzp_models_vmodels_karambit2_001.use_remesh_preserve_volume = False
me_c__lbremasteredrequiem_pc_nzp_models_vmodels_karambit2_001.use_remesh_preserve_attributes = False
me_c__lbremasteredrequiem_pc_nzp_models_vmodels_karambit2_001.use_mirror_vertex_groups = False
me_c__lbremasteredrequiem_pc_nzp_models_vmodels_karambit2_001.update()
me_cube_004 = bpy.data.meshes.new('Cube.004')
me_cube_004.from_pydata([(-1.0, -1.762, -1.0), (-1.0, -1.762, 1.0), (-1.0, 4.733, -1.0), (-1.0, 4.733, 1.0), (2.126, -1.762, -1.0), (2.126, -1.762, 1.0), (2.126, 4.733, -1.0), (2.126, 4.733, 1.0)], [], [(0, 1, 3, 2), (2, 3, 7, 6), (6, 7, 5, 4), (4, 5, 1, 0), (2, 6, 4, 0), (7, 3, 1, 5)])
me_cube_004.use_remesh_preserve_volume = False
me_cube_004.use_remesh_preserve_attributes = False
me_cube_004.use_mirror_vertex_groups = False
me_cube_004.update()
me_cube_003 = bpy.data.meshes.new('Cube.003')
me_cube_003.from_pydata([(3.556, 0.1851, -0.1884), (3.556, 0.1851, 0.2304), (3.556, 0.6039, -0.1884), (3.556, 0.6039, 0.2304), (4.9, 0.1851, -0.1884), (4.9, 0.1851, 0.2304), (4.9, 0.6039, -0.1884), (4.9, 0.6039, 0.2304), (5.305, -0.1933, -0.1884), (5.305, -0.1933, 0.2304), (5.675, 0.001605, -0.1884), (5.675, 0.001605, 0.2304), (5.211, -1.814, -0.1884), (5.211, -1.814, 0.2304), (5.63, -1.809, -0.1884), (5.63, -1.809, 0.2304), (2.402, -0.4291, -0.1884), (2.402, -0.4291, 0.2304), (2.228, -0.04814, -0.1884), (2.228, -0.04814, 0.2304)], [], [(1, 3, 19, 17), (2, 3, 7, 6), (6, 7, 11, 10), (4, 5, 1, 0), (2, 6, 4, 0), (7, 3, 1, 5), (9, 8, 12, 13), (5, 4, 8, 9), (4, 6, 10, 8), (7, 5, 9, 11), (14, 15, 13, 12), (8, 10, 14, 12), (11, 9, 13, 15), (10, 11, 15, 14), (16, 17, 19, 18), (2, 0, 16, 18), (3, 2, 18, 19), (0, 1, 17, 16)])
me_cube_003.use_remesh_preserve_volume = False
me_cube_003.use_remesh_preserve_attributes = False
me_cube_003.use_mirror_vertex_groups = False
me_cube_003.update()
me_cube_002 = bpy.data.meshes.new('Cube.002')
me_cube_002.from_pydata([(0.7187, 0.8866, 0.1939), (-1.1, 0.8843, 0.1962), (0.7189, 0.8654, 0.3708), (-1.099, 0.8631, 0.3732), (0.7192, 0.8101, 0.5403), (-1.099, 0.8078, 0.5426), (0.7195, 0.7228, 0.6957), (-1.099, 0.7205, 0.698), (0.7198, 0.6069, 0.831), (-1.099, 0.6046, 0.8334), (0.7202, 0.4668, 0.9412), (-1.098, 0.4645, 0.9435), (0.7205, 0.3079, 1.022), (-1.098, 0.3056, 1.024), (0.7207, 0.1363, 1.07), (-1.098, 0.1339, 1.072), (0.721, -0.04143, 1.084), (-1.097, -0.04375, 1.086), (0.7212, -0.2184, 1.063), (-1.097, -0.2207, 1.065), (0.7213, -0.3878, 1.007), (-1.097, -0.3902, 1.01), (0.7214, -0.5432, 0.92), (-1.097, -0.5456, 0.9224), (0.7214, -0.6786, 0.8041), (-1.097, -0.6809, 0.8064), (0.7214, -0.7888, 0.664), (-1.097, -0.7911, 0.6663), (0.7213, -0.8695, 0.5051), (-1.097, -0.8718, 0.5074), (0.7211, -0.9176, 0.3335), (-1.097, -0.9199, 0.3358), (0.7209, -0.9314, 0.1558), (-1.097, -0.9337, 0.1581), (0.7207, -0.9102, -0.0212), (-1.098, -0.9125, -0.01889), (0.7204, -0.8549, -0.1906), (-1.098, -0.8572, -0.1883), (0.7201, -0.7676, -0.346), (-1.098, -0.7699, -0.3437), (0.7198, -0.6517, -0.4814), (-1.099, -0.654, -0.4791), (0.7195, -0.5115, -0.5916), (-1.099, -0.5139, -0.5893), (0.7191, -0.3526, -0.6723), (-1.099, -0.355, -0.67), (0.7189, -0.181, -0.7204), (-1.1, -0.1834, -0.7181), (0.7186, -0.003326, -0.7342), (-1.1, -0.005652, -0.7319), (0.7184, 0.1736, -0.713), (-1.1, 0.1713, -0.7107), (0.7183, 0.3431, -0.6577), (-1.1, 0.3408, -0.6554), (0.7182, 0.4985, -0.5704), (-1.1, 0.4961, -0.5681), (0.7182, 0.6339, -0.4545), (-1.1, 0.6315, -0.4521), (0.7182, 0.744, -0.3143), (-1.1, 0.7417, -0.312), (0.7183, 0.8247, -0.1554), (-1.1, 0.8224, -0.1531), (0.7185, 0.8729, 0.01617), (-1.1, 0.8705, 0.01849), (0.8493, 0.6153, 0.1878), (0.8495, 0.6005, 0.3119), (0.8497, 0.5617, 0.4307), (0.8499, 0.5005, 0.5397), (0.8502, 0.4192, 0.6346), (0.8504, 0.321, 0.7119), (0.8506, 0.2095, 0.7685), (0.8508, 0.0892, 0.8022), (0.851, -0.0354, 0.8119), (0.8511, -0.1595, 0.797), (0.8512, -0.2783, 0.7582), (0.8513, -0.3873, 0.697), (0.8513, -0.4822, 0.6157), (0.8513, -0.5594, 0.5175), (0.8512, -0.616, 0.4061), (0.8511, -0.6498, 0.2857), (0.8509, -0.6594, 0.1611), (0.8508, -0.6446, 0.03704), (0.8506, -0.6058, -0.08177), (0.8503, -0.5446, -0.1907), (0.8501, -0.4633, -0.2857), (0.8499, -0.365, -0.3629), (0.8497, -0.2536, -0.4195), (0.8495, -0.1333, -0.4533), (0.8493, -0.008686, -0.4629), (0.8492, 0.1154, -0.448), (0.8491, 0.2342, -0.4093), (0.849, 0.3432, -0.3481), (0.849, 0.4381, -0.2668), (0.849, 0.5153, -0.1685), (0.8491, 0.5719, -0.05708), (0.8492, 0.6057, 0.06324), (0.9676, 0.3238, 0.1816), (0.9677, 0.3157, 0.2489), (0.9678, 0.2947, 0.3133), (0.968, 0.2615, 0.3724), (0.9681, 0.2174, 0.4239), (0.9682, 0.1641, 0.4658), (0.9683, 0.1037, 0.4965), (0.9684, 0.03844, 0.5148), (0.9685, -0.02914, 0.52), (0.9686, -0.09644, 0.512), (0.9687, -0.1609, 0.4909), (0.9687, -0.22, 0.4578), (0.9687, -0.2715, 0.4137), (0.9687, -0.3134, 0.3604), (0.9686, -0.344, 0.2999), (0.9686, -0.3624, 0.2347), (0.9685, -0.3676, 0.1671), (0.9684, -0.3595, 0.09979), (0.9683, -0.3385, 0.03535), (0.9682, -0.3053, -0.02374), (0.9681, -0.2612, -0.07523), (0.9679, -0.2079, -0.1171), (0.9678, -0.1475, -0.1478), (0.9677, -0.08223, -0.1661), (0.9676, -0.01465, -0.1714), (0.9675, 0.05265, -0.1633), (0.9675, 0.1171, -0.1423), (0.9675, 0.1762, -0.1091), (0.9674, 0.2277, -0.06498), (0.9675, 0.2696, -0.01169), (0.9675, 0.3003, 0.04874), (0.9676, 0.3186, 0.114), (2.464, 0.3257, 0.1797), (2.464, 0.3177, 0.247), (2.464, 0.2966, 0.3114), (2.464, 0.2634, 0.3705), (2.464, 0.2193, 0.422), (2.464, 0.1661, 0.4639), (2.464, 0.1056, 0.4946), (2.464, 0.04036, 0.5129), (2.465, -0.02722, 0.5181), (2.465, -0.09453, 0.5101), (2.465, -0.159, 0.489), (2.465, -0.2181, 0.4558), (2.465, -0.2695, 0.4118), (2.465, -0.3114, 0.3585), (2.465, -0.3421, 0.298), (2.465, -0.3604, 0.2328), (2.465, -0.3657, 0.1652), (2.464, -0.3576, 0.09789), (2.464, -0.3366, 0.03345), (2.464, -0.3034, -0.02565), (2.464, -0.2593, -0.07713), (2.464, -0.206, -0.119), (2.464, -0.1456, -0.1497), (2.464, -0.08032, -0.168), (2.464, -0.01273, -0.1733), (2.464, 0.05457, -0.1652), (2.464, 0.119, -0.1442), (2.463, 0.1781, -0.111), (2.463, 0.2296, -0.06689), (2.463, 0.2715, -0.0136), (2.464, 0.3022, 0.04684), (2.464, 0.3205, 0.1121), (2.545, 0.07753, 0.1743), (2.545, 0.07527, 0.1932), (2.545, 0.06934, 0.2114), (2.545, 0.06, 0.228), (2.545, 0.04759, 0.2425), (2.545, 0.03258, 0.2543), (2.545, 0.01557, 0.2629), (2.545, -0.002802, 0.2681), (2.545, -0.02183, 0.2696), (2.545, -0.04078, 0.2673), (2.545, -0.05892, 0.2614), (2.545, -0.07555, 0.252), (2.545, -0.09005, 0.2396), (2.545, -0.1018, 0.2246), (2.545, -0.1105, 0.2076), (2.545, -0.1156, 0.1892), (2.545, -0.1171, 0.1702), (2.545, -0.1148, 0.1513), (2.545, -0.1089, 0.1331), (2.545, -0.09958, 0.1165), (2.545, -0.08716, 0.102), (2.545, -0.07216, 0.09019), (2.545, -0.05515, 0.08155), (2.545, -0.03677, 0.0764), (2.545, -0.01775, 0.07492), (2.545, 0.001199, 0.07719), (2.545, 0.01934, 0.08311), (2.545, 0.03598, 0.09246), (2.545, 0.05047, 0.1049), (2.545, 0.06226, 0.1199), (2.545, 0.07091, 0.1369), (2.545, 0.07606, 0.1553), (2.557, 0.02163, 0.1731), (2.557, 0.02066, 0.1812), (2.557, 0.01815, 0.1889), (2.557, 0.01417, 0.196), (2.557, 0.008889, 0.2021), (2.557, 0.002507, 0.2071), (2.557, -0.00473, 0.2108), (2.557, -0.01255, 0.213), (2.557, -0.02064, 0.2136), (2.557, -0.0287, 0.2127), (2.557, -0.03642, 0.2101), (2.557, -0.0435, 0.2062), (2.557, -0.04966, 0.2009), (2.557, -0.05468, 0.1945), (2.557, -0.05836, 0.1873), (2.557, -0.06055, 0.1795), (2.557, -0.06117, 0.1714), (2.557, -0.06021, 0.1633), (2.557, -0.05769, 0.1556), (2.557, -0.05372, 0.1485), (2.557, -0.04843, 0.1423), (2.557, -0.04205, 0.1373), (2.557, -0.03482, 0.1336), (2.557, -0.027, 0.1315), (2.557, -0.0189, 0.1308), (2.557, -0.01084, 0.1318), (2.557, -0.003127, 0.1343), (2.557, 0.00395, 0.1383), (2.557, 0.01012, 0.1436), (2.557, 0.01513, 0.1499), (2.557, 0.01881, 0.1572), (2.557, 0.021, 0.165)], [], [(0, 1, 3, 2), (2, 3, 5, 4), (4, 5, 7, 6), (6, 7, 9, 8), (8, 9, 11, 10), (10, 11, 13, 12), (12, 13, 15, 14), (14, 15, 17, 16), (16, 17, 19, 18), (18, 19, 21, 20), (20, 21, 23, 22), (22, 23, 25, 24), (24, 25, 27, 26), (26, 27, 29, 28), (28, 29, 31, 30), (30, 31, 33, 32), (32, 33, 35, 34), (34, 35, 37, 36), (36, 37, 39, 38), (38, 39, 41, 40), (40, 41, 43, 42), (42, 43, 45, 44), (44, 45, 47, 46), (46, 47, 49, 48), (48, 49, 51, 50), (50, 51, 53, 52), (52, 53, 55, 54), (54, 55, 57, 56), (56, 57, 59, 58), (58, 59, 61, 60), (3, 1, 63, 61, 59, 57, 55, 53, 51, 49, 47, 45, 43, 41, 39, 37, 35, 33, 31, 29, 27, 25, 23, 21, 19, 17, 15, 13, 11, 9, 7, 5), (60, 61, 63, 62), (62, 63, 1, 0), (16, 18, 73, 72), (73, 74, 106, 105), (34, 36, 82, 81), (52, 54, 91, 90), (8, 10, 69, 68), (26, 28, 78, 77), (44, 46, 87, 86), (0, 2, 65, 64), (62, 0, 64, 95), (18, 20, 74, 73), (36, 38, 83, 82), (54, 56, 92, 91), (10, 12, 70, 69), (28, 30, 79, 78), (46, 48, 88, 87), (2, 4, 66, 65), (20, 22, 75, 74), (38, 40, 84, 83), (56, 58, 93, 92), (12, 14, 71, 70), (30, 32, 80, 79), (48, 50, 89, 88), (4, 6, 67, 66), (22, 24, 76, 75), (40, 42, 85, 84), (58, 60, 94, 93), (14, 16, 72, 71), (32, 34, 81, 80), (50, 52, 90, 89), (6, 8, 68, 67), (24, 26, 77, 76), (42, 44, 86, 85), (60, 62, 95, 94), (108, 109, 141, 140), (87, 88, 120, 119), (74, 75, 107, 106), (88, 89, 121, 120), (75, 76, 108, 107), (89, 90, 122, 121), (76, 77, 109, 108), (90, 91, 123, 122), (77, 78, 110, 109), (64, 65, 97, 96), (91, 92, 124, 123), (78, 79, 111, 110), (65, 66, 98, 97), (92, 93, 125, 124), (79, 80, 112, 111), (66, 67, 99, 98), (93, 94, 126, 125), (80, 81, 113, 112), (67, 68, 100, 99), (94, 95, 127, 126), (81, 82, 114, 113), (68, 69, 101, 100), (95, 64, 96, 127), (82, 83, 115, 114), (69, 70, 102, 101), (83, 84, 116, 115), (70, 71, 103, 102), (84, 85, 117, 116), (71, 72, 104, 103), (85, 86, 118, 117), (72, 73, 105, 104), (86, 87, 119, 118), (143, 144, 176, 175), (122, 123, 155, 154), (109, 110, 142, 141), (96, 97, 129, 128), (123, 124, 156, 155), (110, 111, 143, 142), (97, 98, 130, 129), (124, 125, 157, 156), (111, 112, 144, 143), (98, 99, 131, 130), (125, 126, 158, 157), (112, 113, 145, 144), (99, 100, 132, 131), (126, 127, 159, 158), (113, 114, 146, 145), (100, 101, 133, 132), (127, 96, 128, 159), (114, 115, 147, 146), (101, 102, 134, 133), (115, 116, 148, 147), (102, 103, 135, 134), (116, 117, 149, 148), (103, 104, 136, 135), (117, 118, 150, 149), (104, 105, 137, 136), (118, 119, 151, 150), (105, 106, 138, 137), (119, 120, 152, 151), (106, 107, 139, 138), (120, 121, 153, 152), (107, 108, 140, 139), (121, 122, 154, 153), (178, 179, 211, 210), (130, 131, 163, 162), (157, 158, 190, 189), (144, 145, 177, 176), (131, 132, 164, 163), (158, 159, 191, 190), (145, 146, 178, 177), (132, 133, 165, 164), (159, 128, 160, 191), (146, 147, 179, 178), (133, 134, 166, 165), (147, 148, 180, 179), (134, 135, 167, 166), (148, 149, 181, 180), (135, 136, 168, 167), (149, 150, 182, 181), (136, 137, 169, 168), (150, 151, 183, 182), (137, 138, 170, 169), (151, 152, 184, 183), (138, 139, 171, 170), (152, 153, 185, 184), (139, 140, 172, 171), (153, 154, 186, 185), (140, 141, 173, 172), (154, 155, 187, 186), (141, 142, 174, 173), (128, 129, 161, 160), (155, 156, 188, 187), (142, 143, 175, 174), (129, 130, 162, 161), (156, 157, 189, 188), (192, 193, 194, 195, 196, 197, 198, 199, 200, 201, 202, 203, 204, 205, 206, 207, 208, 209, 210, 211, 212, 213, 214, 215, 216, 217, 218, 219, 220, 221, 222, 223), (165, 166, 198, 197), (179, 180, 212, 211), (166, 167, 199, 198), (180, 181, 213, 212), (167, 168, 200, 199), (181, 182, 214, 213), (168, 169, 201, 200), (182, 183, 215, 214), (169, 170, 202, 201), (183, 184, 216, 215), (170, 171, 203, 202), (184, 185, 217, 216), (171, 172, 204, 203), (185, 186, 218, 217), (172, 173, 205, 204), (186, 187, 219, 218), (173, 174, 206, 205), (160, 161, 193, 192), (187, 188, 220, 219), (174, 175, 207, 206), (161, 162, 194, 193), (188, 189, 221, 220), (175, 176, 208, 207), (162, 163, 195, 194), (189, 190, 222, 221), (176, 177, 209, 208), (163, 164, 196, 195), (190, 191, 223, 222), (177, 178, 210, 209), (164, 165, 197, 196), (191, 160, 192, 223)])
_uv = me_cube_002.uv_layers.new(name='UVMap')
_uv.uv.foreach_set('vector', [0.7526, 0.1933, 0.3769, 0.1933, 0.3769, 0.1565, 0.7526, 0.1565, 0.7545, 0.7636, 0.3788, 0.7636, 0.3788, 0.7267, 0.7545, 0.7267, 0.7545, 0.6858, 0.3788, 0.6858, 0.3788, 0.649, 0.7545, 0.649, 0.7526, 0.3488, 0.3769, 0.3488, 0.3769, 0.3119, 0.7526, 0.3119, 0.7526, 0.271, 0.3769, 0.271, 0.3769, 0.2342, 0.7526, 0.2342, 0.7526, 0.1544, 0.3769, 0.1544, 0.3769, 0.1176, 0.7526, 0.1176, 0.7545, 0.8024, 0.3788, 0.8024, 0.3788, 0.7656, 0.7545, 0.7656, 0.7526, 0.3099, 0.3769, 0.3099, 0.3769, 0.2731, 0.7526, 0.2731, 0.7545, 0.4915, 0.3788, 0.4915, 0.3788, 0.4547, 0.7545, 0.4547, 0.7545, 0.5304, 0.3788, 0.5304, 0.3788, 0.4936, 0.7545, 0.4936, 0.7545, 0.4526, 0.3788, 0.4526, 0.3788, 0.4158, 0.7545, 0.4158, 0.7545, 0.7247, 0.3788, 0.7247, 0.3788, 0.6879, 0.7545, 0.6879, 0.3767, 0.6081, 0.001019, 0.6081, 0.001019, 0.5713, 0.3767, 0.5713, 0.3767, 0.5304, 0.001019, 0.5304, 0.00102, 0.4936, 0.3767, 0.4936, 0.3767, 0.4526, 0.00102, 0.4526, 0.001019, 0.4158, 0.3767, 0.4158, 0.3767, 0.4138, 0.001019, 0.4138, 0.00102, 0.3769, 0.3767, 0.377, 0.3767, 0.4915, 0.00102, 0.4915, 0.001019, 0.4547, 0.3767, 0.4547, 0.3767, 0.647, 0.001019, 0.647, 0.001019, 0.6101, 0.3767, 0.6101, 0.7526, 0.07671, 0.3769, 0.07671, 0.3769, 0.03988, 0.7526, 0.03988, 0.3767, 0.5692, 0.001019, 0.5692, 0.001019, 0.5324, 0.3767, 0.5324, 0.3767, 0.8024, 0.001019, 0.8024, 0.001019, 0.7656, 0.3767, 0.7656, 0.7526, 0.03784, 0.3769, 0.03784, 0.3769, 0.00102, 0.7526, 0.001019, 0.7526, 0.2322, 0.3769, 0.2322, 0.3769, 0.1953, 0.7526, 0.1953, 0.7526, 0.1156, 0.3769, 0.1156, 0.3769, 0.07875, 0.7526, 0.07875, 0.7545, 0.6081, 0.3788, 0.6081, 0.3788, 0.5713, 0.7545, 0.5713, 0.7545, 0.647, 0.3788, 0.647, 0.3788, 0.6101, 0.7545, 0.6101, 0.7545, 0.4138, 0.3788, 0.4138, 0.3788, 0.3769, 0.7545, 0.3769, 0.3767, 0.6858, 0.001019, 0.6858, 0.001019, 0.649, 0.3767, 0.649, 0.7545, 0.5692, 0.3788, 0.5692, 0.3788, 0.5324, 0.7545, 0.5324, 0.3767, 0.7247, 0.001019, 0.7247, 0.001019, 0.6879, 0.3767, 0.6879, 0.3749, 0.1696, 0.3749, 0.2064, 0.3677, 0.2425, 0.3536, 0.2765, 0.3332, 0.3071, 0.3071, 0.3332, 0.2765, 0.3536, 0.2425, 0.3677, 0.2064, 0.3749, 0.1696, 0.3749, 0.1334, 0.3677, 0.09941, 0.3536, 0.06879, 0.3332, 0.04276, 0.3071, 0.0223, 0.2765, 0.008204, 0.2425, 0.001019, 0.2064, 0.001019, 0.1696, 0.008204, 0.1334, 0.0223, 0.09941, 0.04276, 0.06879, 0.06879, 0.04275, 0.09941, 0.0223, 0.1334, 0.008203, 0.1696, 0.001019, 0.2064, 0.00102, 0.2425, 0.008204, 0.2765, 0.0223, 0.3071, 0.04276, 0.3332, 0.06879, 0.3536, 0.09941, 0.3677, 0.1334, 0.3767, 0.7636, 0.001019, 0.7636, 0.001019, 0.7267, 0.3767, 0.7267, 0.3767, 0.8413, 0.001019, 0.8413, 0.001019, 0.8045, 0.3767, 0.8045, 0.7547, 0.1933, 0.7547, 0.1565, 0.8167, 0.162, 0.8167, 0.1878, 0.8989, 0.5583, 0.8731, 0.5583, 0.879, 0.4936, 0.893, 0.4936, 0.7565, 0.6879, 0.7933, 0.6879, 0.7879, 0.7499, 0.762, 0.7499, 0.8342, 0.4936, 0.871, 0.4936, 0.8656, 0.5555, 0.8397, 0.5555, 0.8322, 0.5556, 0.7954, 0.5556, 0.8009, 0.4936, 0.8267, 0.4936, 0.7547, 0.07671, 0.7547, 0.03988, 0.8167, 0.04537, 0.8167, 0.07119, 0.8187, 0.1156, 0.8187, 0.07875, 0.8807, 0.08421, 0.8807, 0.11, 0.8808, 0.3119, 0.8808, 0.3488, 0.8188, 0.3432, 0.8188, 0.3174, 0.8808, 0.1953, 0.8808, 0.2322, 0.8188, 0.2266, 0.8188, 0.2008, 0.7547, 0.1544, 0.7547, 0.1176, 0.8167, 0.1231, 0.8167, 0.149, 0.7954, 0.5713, 0.8322, 0.5713, 0.8267, 0.6333, 0.8009, 0.6333, 0.8342, 0.7519, 0.871, 0.7519, 0.8655, 0.8139, 0.8397, 0.8139, 0.8322, 0.4915, 0.7954, 0.4915, 0.8009, 0.4295, 0.8267, 0.4295, 0.7547, 0.2322, 0.7547, 0.1953, 0.8167, 0.2008, 0.8167, 0.2266, 0.8188, 0.1933, 0.8188, 0.1565, 0.8808, 0.1619, 0.8808, 0.1878, 0.3767, 0.8433, 0.3767, 0.8802, 0.3147, 0.8746, 0.3147, 0.8488, 0.7547, 0.271, 0.7547, 0.2342, 0.8167, 0.2397, 0.8167, 0.2655, 0.7954, 0.6879, 0.8322, 0.6879, 0.8267, 0.7499, 0.8009, 0.7499, 0.8342, 0.6879, 0.871, 0.6879, 0.8655, 0.7498, 0.8397, 0.7498, 0.7933, 0.5556, 0.7565, 0.5556, 0.762, 0.4936, 0.7879, 0.4936, 0.7547, 0.3488, 0.7547, 0.3119, 0.8167, 0.3174, 0.8167, 0.3432, 0.8188, 0.001019, 0.8556, 0.001019, 0.8501, 0.063, 0.8243, 0.063, 0.8185, 0.649, 0.8185, 0.6858, 0.7565, 0.6803, 0.7565, 0.6545, 0.7547, 0.03784, 0.7547, 0.001019, 0.8167, 0.006525, 0.8167, 0.03235, 0.7565, 0.4138, 0.7565, 0.3769, 0.8185, 0.3824, 0.8185, 0.4082, 0.8342, 0.5713, 0.871, 0.5713, 0.8655, 0.6333, 0.8397, 0.6333, 0.7933, 0.6333, 0.7565, 0.6333, 0.762, 0.5713, 0.7879, 0.5713, 0.7565, 0.4295, 0.7933, 0.4295, 0.7879, 0.4915, 0.762, 0.4915, 0.8342, 0.4295, 0.871, 0.4295, 0.8656, 0.4915, 0.8397, 0.4915, 0.8167, 0.07875, 0.8167, 0.1156, 0.7547, 0.11, 0.7547, 0.0842, 0.7547, 0.3099, 0.7547, 0.2731, 0.8167, 0.2786, 0.8167, 0.3044, 0.7565, 0.8024, 0.7565, 0.7656, 0.8185, 0.7711, 0.8185, 0.7969, 0.8188, 0.2479, 0.8556, 0.2479, 0.8501, 0.3099, 0.8243, 0.3099, 0.00102, 0.8573, 0.001019, 0.8433, 0.3101, 0.8433, 0.3101, 0.8573, 0.8828, 0.1565, 0.9086, 0.1565, 0.9027, 0.2212, 0.8887, 0.2212, 0.8835, 0.3099, 0.8576, 0.3099, 0.8635, 0.2451, 0.8776, 0.2451, 0.9134, 0.2451, 0.9392, 0.2451, 0.9333, 0.3099, 0.9193, 0.3099, 0.9268, 0.7498, 0.9009, 0.7498, 0.9069, 0.6851, 0.9209, 0.6851, 0.9009, 0.4936, 0.9268, 0.4936, 0.9209, 0.5583, 0.9069, 0.5583, 0.8205, 0.6748, 0.8205, 0.649, 0.8853, 0.6549, 0.8853, 0.6689, 0.9009, 0.5713, 0.9268, 0.5713, 0.9209, 0.636, 0.9069, 0.636, 0.9288, 0.4804, 0.9288, 0.4546, 0.9936, 0.4605, 0.9936, 0.4745, 0.9936, 0.5713, 0.9936, 0.5971, 0.9288, 0.5912, 0.9288, 0.5772, 0.9009, 0.4267, 0.9268, 0.4267, 0.9209, 0.4915, 0.9069, 0.4915, 0.9107, 0.1823, 0.9107, 0.1565, 0.9754, 0.1624, 0.9754, 0.1764, 0.9503, 0.1176, 0.9503, 0.1434, 0.8856, 0.1375, 0.8856, 0.1235, 0.9475, 0.07875, 0.9475, 0.1046, 0.8828, 0.09866, 0.8828, 0.08466, 0.8188, 0.1434, 0.8188, 0.1176, 0.8835, 0.1235, 0.8835, 0.1375, 0.9521, 0.3769, 0.9521, 0.4028, 0.8873, 0.3969, 0.8873, 0.3829, 0.9521, 0.649, 0.9521, 0.6748, 0.8873, 0.6689, 0.8873, 0.6549, 0.9288, 0.4525, 0.9288, 0.4267, 0.9936, 0.4326, 0.9936, 0.4466, 0.9754, 0.1843, 0.9754, 0.2102, 0.9107, 0.2042, 0.9107, 0.1902, 0.9754, 0.2122, 0.9754, 0.238, 0.9107, 0.2321, 0.9107, 0.2181, 0.8731, 0.8139, 0.8731, 0.788, 0.9378, 0.7939, 0.9378, 0.8079, 0.8989, 0.7498, 0.8731, 0.7498, 0.879, 0.6851, 0.893, 0.6851, 0.9475, 0.3119, 0.9475, 0.3378, 0.8828, 0.3318, 0.8828, 0.3178, 0.8731, 0.786, 0.8731, 0.7602, 0.9378, 0.7661, 0.9378, 0.7801, 0.8989, 0.636, 0.8731, 0.636, 0.879, 0.5713, 0.893, 0.5713, 0.8205, 0.4028, 0.8205, 0.3769, 0.8853, 0.3829, 0.8853, 0.3969, 0.9392, 0.06577, 0.9134, 0.06577, 0.9193, 0.001019, 0.9333, 0.001019, 0.3147, 0.8822, 0.3405, 0.8822, 0.3346, 0.9469, 0.3206, 0.9469, 0.8835, 0.06577, 0.8576, 0.06577, 0.8635, 0.001019, 0.8776, 0.00102, 0.8731, 0.4267, 0.8989, 0.4267, 0.893, 0.4915, 0.879, 0.4915, 0.9113, 0.06577, 0.8855, 0.06577, 0.8914, 0.001019, 0.9054, 0.001019, 0.8855, 0.2451, 0.9113, 0.2451, 0.9054, 0.3099, 0.8914, 0.3099, 0.6899, 0.8827, 0.6899, 0.8687, 0.7436, 0.8737, 0.7436, 0.8776, 0.3788, 0.8987, 0.3788, 0.8847, 0.6878, 0.8847, 0.6878, 0.8987, 0.3788, 0.8506, 0.3788, 0.8366, 0.6878, 0.8366, 0.6878, 0.8506, 0.6899, 0.9629, 0.6899, 0.9489, 0.999, 0.9489, 0.999, 0.9629, 0.3788, 0.8827, 0.3788, 0.8687, 0.6879, 0.8687, 0.6879, 0.8827, 0.3788, 0.8666, 0.3788, 0.8526, 0.6878, 0.8526, 0.6879, 0.8666, 0.3788, 0.995, 0.3788, 0.981, 0.6879, 0.981, 0.6879, 0.995, 0.001019, 0.9857, 0.00102, 0.9717, 0.3101, 0.9717, 0.3101, 0.9857, 0.3769, 0.3648, 0.3769, 0.3508, 0.686, 0.3508, 0.686, 0.3648, 0.6899, 0.9308, 0.6899, 0.9168, 0.999, 0.9168, 0.999, 0.9308, 0.6899, 0.8666, 0.6899, 0.8526, 0.999, 0.8526, 0.999, 0.8666, 0.3788, 0.8185, 0.3788, 0.8045, 0.6879, 0.8045, 0.6879, 0.8185, 0.3788, 0.9789, 0.3788, 0.9649, 0.6878, 0.9649, 0.6878, 0.9789, 0.001019, 0.9536, 0.00102, 0.9396, 0.3101, 0.9396, 0.3101, 0.9536, 0.6899, 0.9468, 0.6899, 0.9328, 0.999, 0.9328, 0.999, 0.9468, 0.001019, 0.9376, 0.001019, 0.9236, 0.3101, 0.9236, 0.3101, 0.9376, 0.00102, 0.9055, 0.001019, 0.8915, 0.3101, 0.8915, 0.3101, 0.9055, 0.3788, 0.8345, 0.3788, 0.8205, 0.6878, 0.8205, 0.6878, 0.8345, 0.3788, 0.9308, 0.3788, 0.9168, 0.6878, 0.9168, 0.6878, 0.9308, 0.001019, 0.8734, 0.001019, 0.8594, 0.3101, 0.8594, 0.3101, 0.8734, 0.001019, 0.9696, 0.001019, 0.9556, 0.3101, 0.9556, 0.3101, 0.9696, 0.6899, 0.9147, 0.6899, 0.9007, 0.999, 0.9007, 0.999, 0.9147, 0.6899, 0.8345, 0.6899, 0.8205, 0.999, 0.8205, 0.999, 0.8345, 0.6899, 0.9789, 0.6899, 0.9649, 0.999, 0.9649, 0.999, 0.9789, 0.3788, 0.9629, 0.3788, 0.9489, 0.6878, 0.9489, 0.6878, 0.9629, 0.001019, 0.8894, 0.001019, 0.8754, 0.3101, 0.8754, 0.3101, 0.8894, 0.3788, 0.9468, 0.3788, 0.9328, 0.6878, 0.9328, 0.6878, 0.9468, 0.3788, 0.9147, 0.3788, 0.9007, 0.6878, 0.9007, 0.6878, 0.9147, 0.6899, 0.8506, 0.6899, 0.8366, 0.999, 0.8366, 0.999, 0.8506, 0.6881, 0.3648, 0.6881, 0.3508, 0.9972, 0.3508, 0.9972, 0.3648, 0.001019, 0.9215, 0.001019, 0.9075, 0.3101, 0.9075, 0.3101, 0.9215, 0.6899, 0.8987, 0.6899, 0.8847, 0.999, 0.8847, 0.999, 0.8987, 0.4322, 0.3708, 0.4322, 0.3669, 0.444, 0.368, 0.444, 0.3697, 0.9668, 0.8687, 0.9668, 0.8827, 0.913, 0.8776, 0.913, 0.8737, 0.9858, 0.4048, 0.9858, 0.4188, 0.9321, 0.4138, 0.9321, 0.4098, 0.7457, 0.8827, 0.7457, 0.8687, 0.7994, 0.8737, 0.7994, 0.8776, 0.3685, 0.949, 0.3685, 0.963, 0.3147, 0.9579, 0.3147, 0.954, 0.9825, 0.7409, 0.9825, 0.7549, 0.9288, 0.7498, 0.9288, 0.7459, 0.8015, 0.8827, 0.8015, 0.8687, 0.8552, 0.8737, 0.8552, 0.8776, 0.9589, 0.5473, 0.9448, 0.5473, 0.9499, 0.4936, 0.9538, 0.4936, 0.9825, 0.5494, 0.9825, 0.5634, 0.9288, 0.5583, 0.9288, 0.5544, 0.8573, 0.8827, 0.8573, 0.8687, 0.911, 0.8737, 0.911, 0.8776, 0.9552, 0.2989, 0.9412, 0.2989, 0.9463, 0.2451, 0.9502, 0.2451, 0.8763, 0.4188, 0.8763, 0.4048, 0.9301, 0.4098, 0.9301, 0.4138, 0.9552, 0.05477, 0.9412, 0.05477, 0.9463, 0.001019, 0.9502, 0.001019, 0.9448, 0.6851, 0.9589, 0.6851, 0.9538, 0.7388, 0.9499, 0.7388, 0.9539, 0.8139, 0.9399, 0.8139, 0.9449, 0.7602, 0.9489, 0.7602, 0.9523, 0.06185, 0.9664, 0.06185, 0.9613, 0.1156, 0.9574, 0.1156, 0.9428, 0.7388, 0.9288, 0.7388, 0.9339, 0.6851, 0.9378, 0.6851, 0.9541, 0.6211, 0.9681, 0.6211, 0.9631, 0.6748, 0.9592, 0.6748, 0.9428, 0.5473, 0.9288, 0.5473, 0.9338, 0.4936, 0.9378, 0.4936, 0.9559, 0.7602, 0.9699, 0.7602, 0.9649, 0.8139, 0.961, 0.8139, 0.3726, 0.936, 0.3586, 0.936, 0.3637, 0.8822, 0.3676, 0.8822, 0.9573, 0.001019, 0.9713, 0.001019, 0.9663, 0.05473, 0.9623, 0.05473, 0.3566, 0.936, 0.3426, 0.936, 0.3476, 0.8822, 0.3516, 0.8822, 0.9573, 0.2451, 0.9713, 0.2451, 0.9662, 0.2989, 0.9623, 0.2989, 0.6899, 0.8185, 0.6899, 0.8045, 0.7436, 0.8095, 0.7436, 0.8134, 0.9609, 0.4936, 0.9749, 0.4936, 0.9699, 0.5473, 0.9659, 0.5473, 0.7457, 0.8185, 0.7457, 0.8045, 0.7994, 0.8095, 0.7994, 0.8134, 0.9825, 0.5991, 0.9825, 0.6131, 0.9288, 0.6081, 0.9288, 0.6042, 0.9609, 0.6851, 0.9749, 0.6851, 0.9699, 0.7388, 0.9659, 0.7388, 0.8205, 0.4188, 0.8205, 0.4048, 0.8743, 0.4098, 0.8743, 0.4138, 0.3684, 0.965, 0.3684, 0.979, 0.3147, 0.974, 0.3147, 0.97, 0.7436, 0.981, 0.7436, 0.995, 0.6899, 0.9899, 0.6899, 0.986, 0.8979, 0.2372, 0.8967, 0.2384, 0.8953, 0.2393, 0.8938, 0.24, 0.8921, 0.2403, 0.8905, 0.2403, 0.8888, 0.24, 0.8873, 0.2393, 0.8859, 0.2384, 0.8847, 0.2372, 0.8838, 0.2358, 0.8831, 0.2343, 0.8828, 0.2326, 0.8828, 0.2309, 0.8831, 0.2293, 0.8838, 0.2277, 0.8847, 0.2263, 0.8859, 0.2252, 0.8873, 0.2242, 0.8888, 0.2236, 0.8905, 0.2233, 0.8921, 0.2233, 0.8938, 0.2236, 0.8953, 0.2242, 0.8967, 0.2252, 0.8979, 0.2263, 0.8989, 0.2277, 0.8995, 0.2293, 0.8998, 0.2309, 0.8998, 0.2326, 0.8995, 0.2343, 0.8989, 0.2358, 0.8245, 0.7912, 0.8205, 0.7912, 0.8217, 0.7794, 0.8233, 0.7794, 0.5428, 0.3708, 0.5428, 0.3669, 0.5546, 0.368, 0.5546, 0.3697, 0.9058, 0.235, 0.9019, 0.235, 0.903, 0.2233, 0.9047, 0.2233, 0.9288, 0.629, 0.9327, 0.629, 0.9316, 0.6408, 0.9299, 0.6408, 0.8174, 0.8163, 0.8134, 0.8163, 0.8146, 0.8045, 0.8163, 0.8045, 0.9288, 0.6152, 0.9327, 0.6152, 0.9316, 0.627, 0.9299, 0.627, 0.8114, 0.8163, 0.8075, 0.8163, 0.8086, 0.8045, 0.8103, 0.8045, 0.8265, 0.7656, 0.8305, 0.7656, 0.8293, 0.7774, 0.8276, 0.7774, 0.8054, 0.8163, 0.8015, 0.8163, 0.8026, 0.8045, 0.8043, 0.8045, 0.9348, 0.6152, 0.9387, 0.6152, 0.9376, 0.627, 0.9359, 0.627, 0.8245, 0.7774, 0.8205, 0.7774, 0.8217, 0.7656, 0.8233, 0.7656, 0.9408, 0.629, 0.9447, 0.629, 0.9436, 0.6408, 0.9419, 0.6408, 0.8294, 0.8163, 0.8254, 0.8163, 0.8265, 0.8045, 0.8282, 0.8045, 0.9408, 0.6152, 0.9447, 0.6152, 0.9436, 0.627, 0.9419, 0.627, 0.4046, 0.3708, 0.4046, 0.3669, 0.4164, 0.368, 0.4164, 0.3697, 0.9348, 0.629, 0.9387, 0.629, 0.9376, 0.6408, 0.9359, 0.6408, 0.529, 0.3708, 0.529, 0.3669, 0.5408, 0.368, 0.5408, 0.3697, 0.4302, 0.3669, 0.4302, 0.3708, 0.4184, 0.3697, 0.4184, 0.368, 0.8265, 0.7794, 0.8305, 0.7794, 0.8293, 0.7912, 0.8276, 0.7912, 0.3908, 0.3708, 0.3908, 0.3669, 0.4026, 0.368, 0.4026, 0.3697, 0.4717, 0.3669, 0.4717, 0.3708, 0.4599, 0.3697, 0.4599, 0.368, 0.5684, 0.3669, 0.5684, 0.3708, 0.5566, 0.3697, 0.5566, 0.368, 0.4875, 0.3708, 0.4875, 0.3669, 0.4993, 0.368, 0.4993, 0.3697, 0.3887, 0.3669, 0.3887, 0.3708, 0.3769, 0.3697, 0.3769, 0.368, 0.4855, 0.3669, 0.4855, 0.3708, 0.4737, 0.3697, 0.4737, 0.368, 0.5843, 0.3708, 0.5843, 0.3669, 0.5961, 0.368, 0.5961, 0.3697, 0.4578, 0.3669, 0.4578, 0.3708, 0.4461, 0.3697, 0.4461, 0.368, 0.5822, 0.3669, 0.5822, 0.3708, 0.5704, 0.3697, 0.5704, 0.368, 0.5152, 0.3708, 0.5152, 0.3669, 0.5269, 0.368, 0.5269, 0.3697, 0.8234, 0.8163, 0.8194, 0.8163, 0.8206, 0.8045, 0.8222, 0.8045, 0.5131, 0.3669, 0.5131, 0.3708, 0.5013, 0.3697, 0.5013, 0.368])
me_cube_002.use_remesh_preserve_volume = False
me_cube_002.use_remesh_preserve_attributes = False
me_cube_002.use_mirror_vertex_groups = False
me_cube_002.update()
me_cube_001 = bpy.data.meshes.new('Cube.001')
me_cube_001.from_pydata([(-1.584, -1.0, -1.0), (-1.584, -1.0, 1.0), (-1.584, -0.5994, -1.0), (-1.584, -0.5994, 1.0), (-1.049, -1.0, -1.0), (-1.049, -1.0, 1.0), (-1.049, -0.195, -1.0), (-1.049, -0.195, 1.0), (1.503, -1.0, -1.0), (1.503, -1.0, 1.0), (1.503, -0.195, -1.0), (1.503, -0.195, 1.0), (-1.049, 0.7844, -1.0), (-1.049, 0.7844, 1.0), (1.503, 0.7844, -1.0), (1.503, 0.7844, 1.0), (-1.483, 1.66, -1.0), (-1.483, 1.66, 1.0), (1.503, 1.66, -1.0), (1.503, 1.66, 1.0), (-1.483, 4.129, -1.0), (-1.483, 4.129, 1.0), (1.503, 4.129, -1.0), (1.503, 4.129, 1.0)], [], [(0, 1, 3, 2), (2, 3, 7, 6), (7, 5, 9, 11), (4, 5, 1, 0), (2, 6, 4, 0), (7, 3, 1, 5), (10, 11, 9, 8), (6, 7, 13, 12), (5, 4, 8, 9), (4, 6, 10, 8), (15, 14, 18, 19), (7, 11, 15, 13), (10, 6, 12, 14), (11, 10, 14, 15), (17, 19, 23, 21), (13, 15, 19, 17), (12, 13, 17, 16), (14, 12, 16, 18), (20, 21, 23, 22), (16, 17, 21, 20), (18, 16, 20, 22), (19, 18, 22, 23)])
me_cube_001.use_remesh_preserve_volume = False
me_cube_001.use_remesh_preserve_attributes = False
me_cube_001.use_mirror_vertex_groups = False
me_cube_001.update()
me_cube = bpy.data.meshes.new('Cube')
me_cube.from_pydata([(-1.234, -0.8538, -0.8538), (-1.234, -0.8538, 0.8977), (-1.234, 1.146, -0.8538), (-1.234, 1.146, 0.8977), (1.234, -0.8538, -0.8538), (1.234, -0.8538, 0.8977), (1.234, 1.146, -0.8538), (1.234, 1.146, 0.8977), (2.257, -1.753, -0.8538), (2.257, -1.753, -0.7445), (1.938, -1.035, -0.8538), (1.938, -1.035, -0.7445), (2.449, -1.76, -0.8538), (2.449, -1.76, -0.7445), (2.456, -1.035, -0.8538), (2.456, -1.035, -0.7445), (2.257, -1.753, 0.8117), (2.257, -1.753, 0.9124), (1.938, -1.035, 0.8117), (1.938, -1.035, 0.9124), (2.449, -1.76, 0.8117), (2.449, -1.76, 0.9124), (2.456, -1.035, 0.8117), (2.456, -1.035, 0.9124), (3.623, -1.681, -0.7042), (3.623, -1.681, 0.7413), (2.795, -0.8889, -0.7042), (2.795, -0.8889, 0.7413), (4.074, -1.689, -0.7042), (4.074, -1.689, 0.7413), (4.071, -0.8515, -0.7042), (4.071, -0.8515, 0.7413)], [], [(0, 1, 3, 2), (2, 3, 7, 6), (6, 7, 5, 4), (4, 5, 1, 0), (2, 6, 4, 0), (7, 3, 1, 5), (8, 9, 11, 10), (10, 11, 15, 14), (14, 15, 13, 12), (12, 13, 9, 8), (10, 14, 12, 8), (15, 11, 9, 13), (16, 17, 19, 18), (18, 19, 23, 22), (22, 23, 21, 20), (20, 21, 17, 16), (18, 22, 20, 16), (23, 19, 17, 21), (24, 25, 27, 26), (26, 27, 31, 30), (30, 31, 29, 28), (28, 29, 25, 24), (26, 30, 28, 24), (31, 27, 25, 29)])
_uv = me_cube.uv_layers.new(name='UVMap')
_uv.uv.foreach_set('vector', [0.00036, 0.963, 0.00036, 0.6923, 0.3095, 0.6923, 0.3095, 0.963, 0.3825, 0.6532, 0.3825, 0.3825, 0.7639, 0.3825, 0.7639, 0.6532, 0.6916, 0.6539, 0.6916, 0.9246, 0.3825, 0.9246, 0.3825, 0.6539, 0.6916, 0.00036, 0.6916, 0.2711, 0.3102, 0.2711, 0.3102, 0.00036, 0.0003601, 0.3818, 0.00036, 0.00036, 0.3095, 0.00036, 0.3095, 0.3818, 0.3818, 0.6916, 0.00036, 0.6916, 0.00036, 0.3825, 0.3818, 0.3825, 0.3102, 0.3694, 0.3102, 0.3525, 0.4315, 0.3525, 0.4315, 0.3694, 0.5358, 0.3212, 0.5358, 0.3043, 0.6158, 0.3043, 0.6158, 0.3212, 0.5443, 0.3525, 0.5443, 0.3694, 0.4323, 0.3694, 0.4323, 0.3525, 0.5748, 0.3525, 0.5748, 0.3694, 0.5451, 0.3694, 0.5451, 0.3525, 0.4223, 0.2718, 0.4223, 0.3518, 0.3102, 0.3507, 0.3114, 0.321, 0.8903, 0.1984, 0.9703, 0.1984, 0.9212, 0.3093, 0.8914, 0.3104, 0.5358, 0.2873, 0.5358, 0.2718, 0.6571, 0.2718, 0.6571, 0.2873, 0.5358, 0.3375, 0.5358, 0.322, 0.6158, 0.322, 0.6158, 0.3375, 0.6479, 0.2881, 0.6479, 0.3036, 0.5358, 0.3036, 0.5358, 0.2881, 0.6053, 0.3525, 0.6053, 0.3681, 0.5755, 0.3681, 0.5755, 0.3525, 0.5351, 0.2718, 0.5351, 0.3518, 0.423, 0.3507, 0.4241, 0.321, 0.8702, 0.8519, 0.9502, 0.8519, 0.901, 0.9628, 0.8713, 0.9639, 0.8695, 0.6539, 0.8695, 0.8773, 0.6923, 0.8773, 0.6923, 0.6539, 0.6923, 0.00036, 0.9158, 0.00036, 0.9158, 0.1976, 0.6923, 0.1976, 0.8941, 0.3825, 0.8941, 0.6059, 0.7646, 0.6059, 0.7646, 0.3825, 0.3799, 0.6923, 0.3799, 0.9158, 0.3102, 0.9158, 0.3102, 0.6923, 0.8753, 0.8511, 0.8702, 0.6539, 0.9996, 0.6539, 0.9982, 0.7236, 0.8896, 0.3277, 0.6923, 0.3277, 0.8167, 0.2015, 0.8863, 0.1984])
me_cube.use_remesh_preserve_volume = False
me_cube.use_remesh_preserve_attributes = False
me_cube.use_mirror_vertex_groups = False
me_cube.update()

# ---- objects
ob_cube_005 = bpy.data.objects.new('Cube.005', me_cube_005)
ob_c__lbremasteredrequiem_pc_nzp_models_vmodels_karambit2_001 = bpy.data.objects.new('C:\\lbremasteredrequiem\\pc\\nzp\\models\\VModels\\karambit2.001', me_c__lbremasteredrequiem_pc_nzp_models_vmodels_karambit2_001)
ob_cube_004 = bpy.data.objects.new('Cube.004', me_cube_004)
ob_cube_003 = bpy.data.objects.new('Cube.003', me_cube_003)
ob_cube_002 = bpy.data.objects.new('Cube.002', me_cube_002)
ob_cube_001 = bpy.data.objects.new('Cube.001', me_cube_001)
ob_cube = bpy.data.objects.new('Cube', me_cube)

# ---- transforms, parenting, visibility, modifiers, constraints
ob_cube_005.location = (-5.068, -2.118, -0.09519)
ob_cube_005.scale = (0.5615, 0.5615, 0.5615)
ob_cube_005.lineart.crease_threshold = 0.0
ob_c__lbremasteredrequiem_pc_nzp_models_vmodels_karambit2_001.location = (-0.8714, -1.489, -8.786e-08)
ob_c__lbremasteredrequiem_pc_nzp_models_vmodels_karambit2_001.lineart.crease_threshold = 0.0
ob_cube_004.location = (-1.759, 0.2692, 0.01428)
ob_cube_004.scale = (0.6573, 0.6573, 0.6573)
ob_cube_004.lineart.crease_threshold = 0.0
ob_cube_003.location = (-1.759, 0.2692, 0.01428)
ob_cube_003.scale = (0.6573, 0.6573, 0.6573)
ob_cube_003.lineart.crease_threshold = 0.0
ob_cube_002.location = (3.225, -1.984, 0.01428)
ob_cube_002.scale = (0.6573, 0.6573, 0.6573)
ob_cube_002.lineart.crease_threshold = 0.0
ob_cube_001.location = (-1.37, -0.11, 0.0248)
ob_cube_001.scale = (0.7846, 0.7846, 0.7846)
ob_cube_001.lineart.crease_threshold = 0.0
ob_cube.location = (-0.8999, -2.169, 0.0248)
ob_cube.lineart.crease_threshold = 0.0

# ---- collection membership
col_collection_1.objects.link(ob_cube_005)
col_collection_1.objects.link(ob_c__lbremasteredrequiem_pc_nzp_models_vmodels_karambit2_001)
col_collection_1.objects.link(ob_cube_004)
col_collection_1.objects.link(ob_cube_003)
col_collection_1.objects.link(ob_cube_002)
col_collection_1.objects.link(ob_cube_001)
col_collection_1.objects.link(ob_cube)

# ---- scene / render settings (as saved in the file)
scene.frame_start = 1; scene.frame_end = 250; scene.frame_set(3)
scene.render.engine = 'BLENDER_EEVEE_NEXT'
scene.render.resolution_percentage = 50
scene.render.dither_intensity = 0.0
scene.cycles.use_denoising = False
scene.cycles.samples = 128
scene.cycles.sampling_pattern = 'TABULATED_SOBOL'
scene.cycles.use_adaptive_sampling = False
scene.cycles.use_light_tree = False
scene.cycles.blur_glossy = 0.0
scene.cycles.sample_clamp_indirect = 0.0
scene.view_settings.view_transform = 'Standard'
bpy.context.view_layer.update()

# ---- added for rendering (the .blend has no active camera and no usable light): camera, sun
cam_auto = bpy.data.cameras.new('AutoCamera')
cam_auto.lens = 50.0
cam_auto.sensor_width = 36.0
cam_auto.clip_end = 1000.0
ob_auto_camera = bpy.data.objects.new('AutoCamera', cam_auto)
scene.collection.objects.link(ob_auto_camera)
ob_auto_camera.location = (11.5182, -14.1163, 9.25837)
ob_auto_camera.rotation_euler = (1.09748, -7.21219e-08, 0.694738)
scene.camera = ob_auto_camera
light_auto_sun = bpy.data.lights.new('AutoSun', 'SUN')
light_auto_sun.energy = 3.0
light_auto_sun.angle = 0.0523599
ob_auto_sun = bpy.data.objects.new('AutoSun', light_auto_sun)
scene.collection.objects.link(ob_auto_sun)
ob_auto_sun.rotation_euler = (0.872665, 0.174533, 0.523599)
bpy.context.view_layer.update()
